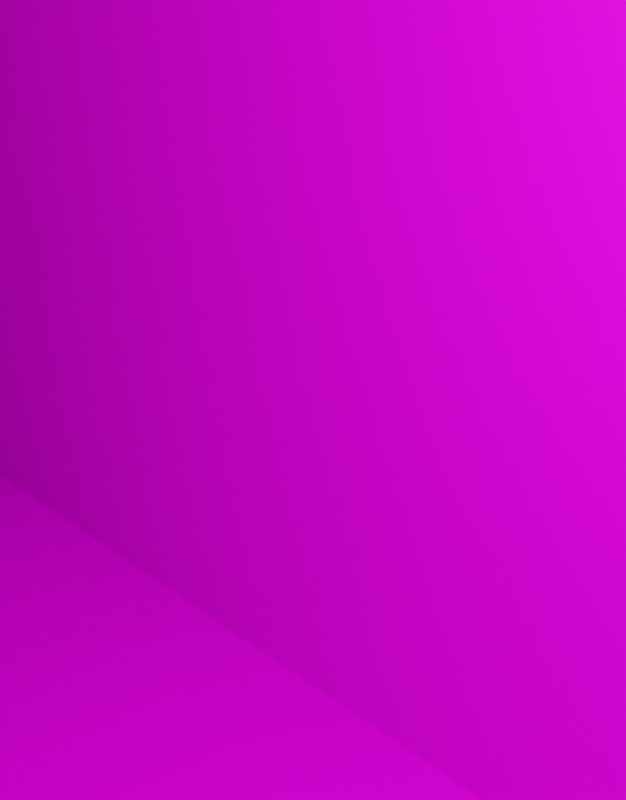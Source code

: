# Source: tunnels.blend  (saved by Blender 3.1.7; exported with 4.5.12 LTS)
import bpy
from mathutils import Matrix  # noqa: F401  (used for matrix-valued properties, if any)

bpy.ops.wm.read_factory_settings(use_empty=True)
scene = bpy.context.scene
scene.name = 'Scene'

# ---- collections
col_collection = bpy.data.collections.new('Collection'); scene.collection.children.link(col_collection)

# ---- images (referenced by path relative to the original .blend; pixels are not part of the script)
import os
ASSET_DIR = os.environ.get("B2B_ASSET_DIR", "")  # directory of the original .blend (textures are referenced by path, not embedded)
HERE = os.path.dirname(os.path.abspath(__file__))  # packed textures are extracted next to this script under _unpacked/

def load_image(name, relpath, width, height, colorspace="sRGB"):
    """Load a texture the original file referenced (path relative to the .blend, or extracted next to this script)."""
    p = next((c for c in (os.path.join(HERE, relpath), os.path.join(ASSET_DIR, relpath)) if relpath and os.path.exists(c)), "")
    if p:
        img = bpy.data.images.load(p, check_existing=True)
        img.name = name
    else:  # same state as the original file: an image datablock whose file is absent (Cycles renders it pink)
        img = bpy.data.images.new(name, width, height)
        img.source = "FILE"
        img.filepath = "//" + (relpath or name)
    img.colorspace_settings.name = colorspace
    return img
img_wall__2__png = load_image('wall (2).png', 'textures, assets/wall (2).png', 1024, 1024, 'sRGB')
img_stone_11_256x256_png = load_image('Stone_11-256x256.png', 'textures, assets/SBS - Tiny Texture Pack 2 - 256x256/256x256/Stone/Stone_11-256x256.png', 1024, 1024, 'sRGB')
img_dirt_10_256x256_png = load_image('Dirt_10-256x256.png', 'textures, assets/SBS - Tiny Texture Pack 2 - 256x256/256x256/Dirt/Dirt_10-256x256.png', 1024, 1024, 'sRGB')

# ---- materials (node trees are filled in below, after node groups)
mat_wall = bpy.data.materials.new('wall')
mat_wall.use_transparent_shadow = False
mat_material = bpy.data.materials.new('Material')
mat_material.alpha_threshold = 0.0
mat_material.use_transparent_shadow = False
mat_material.line_color = (0.0, 0.0, 0.0, 1.0)
mat_material_001 = bpy.data.materials.new('Material.001')
mat_material_001.use_transparent_shadow = False

# ---- material node trees
mat_wall.use_nodes = True; mat_wall.node_tree.nodes.clear()
_N = mat_wall.node_tree.nodes; _L = mat_wall.node_tree.links
n0 = _N.new('ShaderNodeBsdfPrincipled'); n0.name = 'Principled BSDF'; n0.location = (10, 300)
n0.distribution = 'GGX'
n0.subsurface_method = 'RANDOM_WALK_SKIN'
n0.inputs[3].default_value = 1.45
n0.inputs[27].default_value = (0.0, 0.0, 0.0, 1.0)
n0.inputs[28].default_value = 1.0
n1 = _N.new('ShaderNodeOutputMaterial'); n1.name = 'Material Output'; n1.location = (300, 300)
n2 = _N.new('ShaderNodeTexImage'); n2.name = 'Image Texture'; n2.location = (-280, 270)
n2.image = img_wall__2__png
_L.new(n0.outputs[0], n1.inputs[0])
_L.new(n2.outputs[0], n0.inputs[0])
n1.is_active_output = True
mat_material.use_nodes = True; mat_material.node_tree.nodes.clear()
_N = mat_material.node_tree.nodes; _L = mat_material.node_tree.links
n0 = _N.new('ShaderNodeOutputMaterial'); n0.name = 'Material Output'; n0.location = (300, 300)
n1 = _N.new('ShaderNodeBsdfPrincipled'); n1.name = 'Principled BSDF'; n1.location = (10, 300)
n1.distribution = 'GGX'
n1.subsurface_method = 'RANDOM_WALK_SKIN'
n1.inputs[2].default_value = 0.4
n1.inputs[3].default_value = 1.45
n1.inputs[27].default_value = (0.0, 0.0, 0.0, 1.0)
n1.inputs[28].default_value = 1.0
n2 = _N.new('ShaderNodeTexImage'); n2.name = 'Image Texture'; n2.location = (-280, 270)
n2.image = img_stone_11_256x256_png
_L.new(n1.outputs[0], n0.inputs[0])
_L.new(n2.outputs[0], n1.inputs[0])
n0.is_active_output = True
mat_material_001.use_nodes = True; mat_material_001.node_tree.nodes.clear()
_N = mat_material_001.node_tree.nodes; _L = mat_material_001.node_tree.links
n0 = _N.new('ShaderNodeBsdfPrincipled'); n0.name = 'Principled BSDF'; n0.location = (10, 300)
n0.distribution = 'GGX'
n0.subsurface_method = 'RANDOM_WALK_SKIN'
n0.inputs[3].default_value = 1.45
n0.inputs[27].default_value = (0.0, 0.0, 0.0, 1.0)
n0.inputs[28].default_value = 1.0
n1 = _N.new('ShaderNodeOutputMaterial'); n1.name = 'Material Output'; n1.location = (300, 300)
n2 = _N.new('ShaderNodeTexImage'); n2.name = 'Image Texture'; n2.location = (-280, 270)
n2.image = img_dirt_10_256x256_png
_L.new(n0.outputs[0], n1.inputs[0])
_L.new(n2.outputs[0], n0.inputs[0])
n1.is_active_output = True

# ---- world
world_world = bpy.data.worlds.new('World'); scene.world = world_world
world_world.use_nodes = True; world_world.node_tree.nodes.clear()
_N = world_world.node_tree.nodes; _L = world_world.node_tree.links
n0 = _N.new('ShaderNodeOutputWorld'); n0.name = 'World Output'; n0.location = (300, 300)
n1 = _N.new('ShaderNodeBackground'); n1.name = 'Background'; n1.location = (10, 300)
n1.inputs[0].default_value = (0.05088, 0.05088, 0.05088, 1.0)
_L.new(n1.outputs[0], n0.inputs[0])
n0.is_active_output = True
world_world.color = (0.05088, 0.05088, 0.05088)
world_world.use_sun_shadow = False
world_world.sun_shadow_jitter_overblur = 0.0

# ---- cameras
cam_camera = bpy.data.cameras.new('Camera')
cam_camera.clip_end = 100.0
cam_camera.ortho_scale = 7.314

# ---- lights
light_light = bpy.data.lights.new('Light', 'POINT')
light_light.transmission_factor = 0.0
light_light.energy = 1000.0
light_light.shadow_soft_size = 0.1
light_light.shadow_maximum_resolution = 0.006
light_light.use_absolute_resolution = True

# ---- meshes
me_cube_002 = bpy.data.meshes.new('Cube.002')
me_cube_002.from_pydata([(-1.0, -1.0, -1.0), (-1.0, -1.0, 1.0), (-1.0, 1.0, 1.0), (1.0, -1.0, -1.0), (1.0, -1.0, 1.0), (1.0, 1.0, -1.0), (1.0, 1.0, 1.0), (-1.0, -1.0, -0.8612), (-1.0, -1.0, 1.139), (-1.0, 1.0, 1.139), (1.0, 1.0, 1.139), (1.0, 1.0, -0.8612), (1.0, -1.0, -0.8612), (1.0, -1.0, 1.139), (-1.0, -1.0, -1.0), (-1.0, -1.0, 1.0), (-1.0, 1.0, 1.0), (1.0, 1.0, 1.0), (1.0, 1.0, -1.0), (1.0, -1.0, -1.0), (1.0, -1.0, 1.0), (-1.0, -1.0, -0.8612), (-1.0, -1.0, 1.139), (-1.0, 1.0, 1.139), (1.0, 1.0, 1.139), (1.0, 1.0, -0.8612), (1.0, -1.0, -0.8612), (1.0, -1.0, 1.139), (-1.0, -1.049, -0.8612), (-1.0, -1.049, 1.139), (1.0, -1.049, 1.139), (1.0, -1.049, -0.8612), (1.067, 1.0, 1.0), (1.067, 1.0, -1.0), (1.067, -1.0, -1.0), (1.067, -1.0, 1.0)], [], [(3, 4, 1, 0), (6, 2, 1, 4), (12, 7, 8, 13), (10, 13, 8, 9), (3, 12, 11, 5), (6, 10, 9, 2), (1, 8, 7, 0), (0, 7, 12, 3), (5, 11, 10, 6), (2, 9, 8, 1), (19, 20, 35, 34), (19, 14, 15, 20), (17, 20, 15, 16), (27, 22, 29, 30), (24, 23, 22, 27), (19, 18, 25, 26), (17, 16, 23, 24), (15, 14, 21, 22), (14, 19, 26, 21), (18, 17, 24, 25), (16, 15, 22, 23), (31, 30, 29, 28), (26, 27, 30, 31), (22, 21, 28, 29), (21, 26, 31, 28), (18, 19, 34, 33), (20, 17, 32, 35), (17, 18, 33, 32)])
_uv = me_cube_002.uv_layers.new(name='UVMap')
_uv.uv.foreach_set('vector', [0.375, 0.75, 0.625, 0.75, 0.625, 1.0, 0.375, 1.0, 0.625, 0.5, 0.875, 0.5, 0.875, 0.75, 0.625, 0.75, 0.375, 0.75, 0.375, 1.0, 0.625, 1.0, 0.625, 0.75, 0.625, 0.5, 0.625, 0.75, 0.875, 0.75, 0.875, 0.5, 0.375, 0.75, 0.375, 0.75, 0.375, 0.5, 0.375, 0.5, 0.625, 0.5, 0.625, 0.5, 0.875, 0.5, 0.875, 0.5, 0.625, 1.0, 0.625, 1.0, 0.375, 1.0, 0.375, 1.0, 0.375, 1.0, 0.375, 1.0, 0.375, 0.75, 0.375, 0.75, 0.375, 0.5, 0.375, 0.5, 0.625, 0.5, 0.625, 0.5, 0.875, 0.5, 0.875, 0.5, 0.875, 0.75, 0.875, 0.75, 0.375, 0.75, 0.625, 0.75, 0.625, 0.75, 0.375, 0.75, 9.998e-05, 0.0001003, 0.9999, 9.998e-05, 0.9999, 0.9999, 0.0001001, 0.9999, 0.625, 0.5, 0.625, 0.75, 0.875, 0.75, 0.875, 0.5, 0.625, 0.75, 0.875, 0.75, 0.875, 0.75, 0.625, 0.75, 0.0001001, 0.0001001, 0.9999, 9.998e-05, 0.9999, 0.9999, 9.998e-05, 0.9999, 0.375, 0.75, 0.375, 0.5, 0.375, 0.5, 0.375, 0.75, 0.625, 0.5, 0.875, 0.5, 0.875, 0.5, 0.625, 0.5, 0.625, 1.0, 0.375, 1.0, 0.375, 1.0, 0.625, 1.0, 0.375, 1.0, 0.375, 0.75, 0.375, 0.75, 0.375, 1.0, 0.375, 0.5, 0.625, 0.5, 0.625, 0.5, 0.375, 0.5, 0.875, 0.5, 0.875, 0.75, 0.875, 0.75, 0.875, 0.5, 9.998e-05, 0.9999, 0.0001001, 9.998e-05, 0.9999, 0.0001001, 0.9999, 0.9999, 0.375, 0.75, 0.625, 0.75, 0.625, 0.75, 0.375, 0.75, 0.625, 1.0, 0.375, 1.0, 0.375, 1.0, 0.625, 1.0, 0.375, 1.0, 0.375, 0.75, 0.375, 0.75, 0.375, 1.0, 0.375, 0.5, 0.375, 0.75, 0.375, 0.75, 0.375, 0.5, 0.625, 0.75, 0.625, 0.5, 0.625, 0.5, 0.625, 0.75, 0.625, 0.5, 0.375, 0.5, 0.375, 0.5, 0.625, 0.5])
me_cube_002.materials.append(mat_wall)
me_cube_002.use_remesh_fix_poles = True
me_cube_002.use_remesh_preserve_attributes = False
me_cube_002.update()
me_cube_003 = bpy.data.meshes.new('Cube.003')
me_cube_003.from_pydata([(-1.0, -1.0, -1.0), (-1.0, -1.0, 1.0), (-1.0, 1.0, -1.0), (-1.0, 1.0, 1.0), (1.0, -1.0, -1.0), (1.0, -1.0, 1.0), (1.0, 1.0, -1.0), (1.0, 1.0, 1.0), (-1.0, 0.0, 1.0), (0.0, 1.0, 1.0), (1.0, 0.0, 1.0), (0.0, -1.0, 1.0), (0.0, 0.0, 1.0), (-1.0, 0.0, -1.0), (-1.0, -1.0, 0.0), (-1.0, 0.5, 1.0), (-1.0, 1.0, 0.0), (0.0, 1.0, -1.0), (0.5, 1.0, 1.0), (1.0, 1.0, 0.0), (1.0, 0.0, -1.0), (1.0, -0.5, 1.0), (1.0, -1.0, 0.0), (0.0, -1.0, -1.0), (-0.5, -1.0, 1.0), (-1.0, -0.5, 1.0), (-0.5, 1.0, 1.0), (1.0, 0.5, 1.0), (0.5, -1.0, 1.0), (0.0, -0.5, 1.0), (0.0, 0.5, 1.0), (0.5, 0.0, 1.0), (-0.5, 0.0, 1.0), (-0.5, 0.5, 1.0), (0.5, 0.5, 1.0), (0.5, -0.5, 1.0), (-0.5, -0.5, 1.0), (0.0, 0.0, -1.0), (1.0, -0.5, 1.0), (1.0, -1.0, 1.0), (-0.5, -1.0, 1.0), (-1.0, -1.0, 1.0), (0.5, -1.0, 1.0), (0.0, -1.0, 1.0), (0.0, -0.5, 1.0), (-1.0, -0.5, 1.0), (0.5, -0.5, 1.0), (-0.5, -0.5, 1.0), (-1.0, -0.5, -1.0), (-1.0, -1.0, 0.5), (-1.0, 0.75, 1.0), (-1.0, 1.0, -0.5), (-1.0, -0.25, 1.0), (-1.0, 0.5, -1.0), (-1.0, -1.0, -0.5), (-1.0, 0.25, 1.0), (-1.0, 1.0, 0.5), (-1.0, -0.75, 1.0), (-0.75, -1.0, 1.0), (0.0, -0.75, 1.0), (-0.25, -1.0, 1.0), (-1.0, -0.75, 1.0), (-0.5, -0.75, 1.0), (-0.25, -0.5, 1.0), (-0.75, -0.5, 1.0), (-0.25, -0.75, 1.0), (-0.75, -0.75, 1.0)], [], [(0, 54, 14, 49, 1, 57, 25, 52, 8, 55, 15, 50, 3, 56, 16, 51, 2, 53, 13, 48), (2, 51, 16, 56, 3, 26, 9, 18, 7, 19, 6, 17), (6, 19, 7, 27, 10, 21, 5, 22, 4, 20), (4, 22, 5, 28, 11, 24, 1, 49, 14, 54, 0, 23), (37, 20, 4, 23), (24, 11, 43, 60, 40), (35, 29, 44, 46), (34, 30, 12, 31), (33, 15, 55, 8, 32), (30, 33, 32, 12), (9, 26, 33, 30), (26, 3, 50, 15, 33), (27, 34, 31, 10), (7, 18, 34, 27), (18, 9, 30, 34), (29, 36, 47, 63, 44), (10, 31, 35, 21), (31, 12, 29, 35), (21, 35, 46, 38), (12, 32, 36, 29), (32, 8, 52, 25, 36), (13, 37, 23, 0, 48), (2, 17, 37, 13, 53), (17, 6, 20, 37), (66, 61, 41, 58), (46, 44, 59, 43, 42), (38, 46, 42, 39), (65, 62, 40, 60), (36, 25, 45, 64, 47), (1, 24, 40, 58, 41), (28, 5, 39, 42), (5, 21, 38, 39), (11, 28, 42, 43), (25, 57, 1, 41, 61, 45), (59, 65, 60, 43), (44, 63, 65, 59), (63, 47, 62, 65), (62, 66, 58, 40), (47, 64, 66, 62), (64, 45, 61, 66)])
me_cube_003.polygons.foreach_set('material_index', [0, 0, 0, 0, 0, 0, 0, 0, 1, 1, 1, 1, 0, 0, 0, 0, 0, 0, 0, 1, 1, 0, 0, 0, 0, 0, 0, 0, 0, 0, 0, 0, 0, 0, 0, 1, 1, 0, 1, 1])
_uv = me_cube_003.uv_layers.new(name='UVMap')
_uv.uv.foreach_set('vector', [0.375, 0.0, 0.4375, 0.0, 0.5, 0.0, 0.5625, 0.0, 0.625, 0.0, 0.625, 0.03125, 0.625, 0.0625, 0.625, 0.09375, 0.625, 0.125, 0.625, 0.1562, 0.625, 0.1875, 0.625, 0.2188, 0.625, 0.25, 0.5625, 0.25, 0.5, 0.25, 0.4375, 0.25, 0.375, 0.25, 0.375, 0.1875, 0.375, 0.125, 0.375, 0.0625, 0.375, 0.25, 0.4375, 0.25, 0.5, 0.25, 0.5625, 0.25, 0.625, 0.25, 0.625, 0.3125, 0.625, 0.375, 0.625, 0.4375, 0.625, 0.5, 0.5, 0.5, 0.375, 0.5, 0.375, 0.375, 0.375, 0.5, 0.5, 0.5, 0.625, 0.5, 0.625, 0.5625, 0.625, 0.625, 0.625, 0.6875, 0.625, 0.75, 0.5, 0.75, 0.375, 0.75, 0.375, 0.625, 0.375, 0.75, 0.5, 0.75, 0.625, 0.75, 0.625, 0.8125, 0.625, 0.875, 0.625, 0.9375, 0.625, 1.0, 0.5625, 1.0, 0.5, 1.0, 0.4375, 1.0, 0.375, 1.0, 0.375, 0.875, 0.25, 0.625, 0.375, 0.625, 0.375, 0.75, 0.25, 0.75, 0.625, 0.9375, 0.625, 0.875, 0.625, 0.875, 0.625, 0.9062, 0.625, 0.9375, 0.6875, 0.6875, 0.75, 0.6875, 0.75, 0.6875, 0.6875, 0.6875, 0.6875, 0.5625, 0.75, 0.5625, 0.75, 0.625, 0.6875, 0.625, 0.8125, 0.5625, 0.875, 0.5625, 0.875, 0.5938, 0.875, 0.625, 0.8125, 0.625, 0.75, 0.5625, 0.8125, 0.5625, 0.8125, 0.625, 0.75, 0.625, 0.75, 0.5, 0.8125, 0.5, 0.8125, 0.5625, 0.75, 0.5625, 0.8125, 0.5, 0.875, 0.5, 0.875, 0.5312, 0.875, 0.5625, 0.8125, 0.5625, 0.625, 0.5625, 0.6875, 0.5625, 0.6875, 0.625, 0.625, 0.625, 0.625, 0.5, 0.6875, 0.5, 0.6875, 0.5625, 0.625, 0.5625, 0.6875, 0.5, 0.75, 0.5, 0.75, 0.5625, 0.6875, 0.5625, 0.75, 0.6875, 0.8125, 0.6875, 0.8125, 0.6875, 0.7812, 0.6875, 0.75, 0.6875, 0.625, 0.625, 0.6875, 0.625, 0.6875, 0.6875, 0.625, 0.6875, 0.6875, 0.625, 0.75, 0.625, 0.75, 0.6875, 0.6875, 0.6875, 0.625, 0.6875, 0.6875, 0.6875, 0.6875, 0.6875, 0.625, 0.6875, 0.75, 0.625, 0.8125, 0.625, 0.8125, 0.6875, 0.75, 0.6875, 0.8125, 0.625, 0.875, 0.625, 0.875, 0.6562, 0.875, 0.6875, 0.8125, 0.6875, 0.125, 0.625, 0.25, 0.625, 0.25, 0.75, 0.125, 0.75, 0.125, 0.6875, 0.125, 0.5, 0.25, 0.5, 0.25, 0.625, 0.125, 0.625, 0.125, 0.5625, 0.25, 0.5, 0.375, 0.5, 0.375, 0.625, 0.25, 0.625, 0.8438, 0.7188, 0.875, 0.7188, 0.875, 0.75, 0.8438, 0.75, 0.6875, 0.6875, 0.75, 0.6875, 0.75, 0.7188, 0.75, 0.75, 0.6875, 0.75, 0.625, 0.6875, 0.6875, 0.6875, 0.6875, 0.75, 0.625, 0.75, 0.7812, 0.7188, 0.8125, 0.7188, 0.8125, 0.75, 0.7812, 0.75, 0.8125, 0.6875, 0.875, 0.6875, 0.875, 0.6875, 0.8438, 0.6875, 0.8125, 0.6875, 0.625, 1.0, 0.625, 0.9375, 0.625, 0.9375, 0.625, 0.9688, 0.625, 1.0, 0.625, 0.8125, 0.625, 0.75, 0.625, 0.75, 0.625, 0.8125, 0.625, 0.75, 0.625, 0.6875, 0.625, 0.6875, 0.625, 0.75, 0.625, 0.875, 0.625, 0.8125, 0.625, 0.8125, 0.625, 0.875, 0.625, 0.0625, 0.625, 0.03125, 0.625, 0.0, 0.625, 0.0, 0.625, 0.03125, 0.625, 0.0625, 0.75, 0.7188, 0.7812, 0.7188, 0.7812, 0.75, 0.75, 0.75, 0.75, 0.6875, 0.7812, 0.6875, 0.7812, 0.7188, 0.75, 0.7188, 0.7812, 0.6875, 0.8125, 0.6875, 0.8125, 0.7188, 0.7812, 0.7188, 0.8125, 0.7188, 0.8438, 0.7188, 0.8438, 0.75, 0.8125, 0.75, 0.8125, 0.6875, 0.8438, 0.6875, 0.8438, 0.7188, 0.8125, 0.7188, 0.8438, 0.6875, 0.875, 0.6875, 0.875, 0.7188, 0.8438, 0.7188])
me_cube_003.materials.append(mat_material)
me_cube_003.materials.append(mat_material_001)
me_cube_003.use_remesh_fix_poles = True
me_cube_003.use_remesh_preserve_attributes = False
me_cube_003.update()
me_cube_004 = bpy.data.meshes.new('Cube.004')
me_cube_004.from_pydata([(-1.0, -1.0, -1.0), (-1.0, -1.0, 1.0), (-1.0, 1.0, -1.0), (-1.0, 1.0, 1.0), (1.0, -1.0, -1.0), (1.0, -1.0, 1.0), (1.0, 1.0, -1.0), (1.0, 1.0, 1.0), (-1.0, -1.0, -1.0), (-1.0, -1.0, 1.0), (-1.0, 1.0, 1.0), (-1.0, 1.0, -1.0), (1.0, 1.0, -1.0), (1.0, 1.0, 1.0), (1.0, -1.0, 1.0), (1.0, -1.0, -1.0), (-1.0, -1.0, -1.0), (-1.0, -1.0, 1.0), (-1.0, 1.0, 1.0), (-1.0, 1.0, -1.0), (1.0, 1.0, -1.0), (1.0, 1.0, 1.0), (1.0, -1.0, 1.0), (1.0, -1.0, -1.0), (-1.0, 1.0, 1.0), (-1.0, 1.0, -1.0), (1.0, 1.0, -1.0), (1.0, 1.0, 1.0), (-1.0, 1.0, 1.0), (-1.0, 1.0, -1.0), (1.0, 1.0, -1.0), (1.0, 1.0, 1.0), (-1.0, -1.0, 0.0), (1.0, -1.0, 0.0), (0.0, -1.0, -1.0), (0.0, -1.0, 1.0), (0.0, -1.0, 0.0), (-1.0, -1.0, 0.5), (1.0, -1.0, -0.5), (0.5, -1.0, -1.0), (-0.5, -1.0, 1.0), (-1.0, -1.0, -0.5), (1.0, -1.0, 0.5), (-0.5, -1.0, -1.0), (0.5, -1.0, 1.0), (0.0, -1.0, 0.5), (0.0, -1.0, -0.5), (0.5, -1.0, 0.0), (-0.5, -1.0, 0.0), (-0.5, -1.0, -0.5), (0.5, -1.0, -0.5), (0.5, -1.0, 0.5), (-0.5, -1.0, 0.5)], [], [(3, 2, 25, 24), (52, 37, 1, 40), (7, 5, 44, 35, 40, 1, 3), (13, 12, 20, 21), (15, 14, 22, 23), (9, 8, 16, 17), (0, 43, 34, 39, 4, 15, 8), (5, 7, 13, 14), (2, 3, 10, 11), (1, 37, 32, 41, 0, 8, 9), (4, 38, 33, 42, 5, 14, 15), (7, 6, 12, 13), (6, 2, 11, 12), (3, 1, 9, 10), (12, 11, 19, 20), (10, 9, 17, 18), (8, 15, 23, 16), (14, 13, 21, 22), (11, 10, 18, 19), (27, 24, 28, 31), (6, 7, 27, 26), (2, 6, 26, 25), (7, 3, 24, 27), (29, 30, 31, 28), (24, 25, 29, 28), (26, 27, 31, 30), (25, 26, 30, 29), (51, 45, 35, 44), (50, 46, 36, 47), (49, 41, 32, 48), (43, 0, 41, 49), (38, 50, 47, 33), (4, 39, 50, 38), (39, 34, 46, 50), (42, 51, 44, 5), (33, 47, 51, 42), (47, 36, 45, 51), (45, 52, 40, 35), (48, 32, 37, 52)])
_uv = me_cube_004.uv_layers.new(name='UVMap')
_uv.uv.foreach_set('vector', [0.625, 0.25, 0.375, 0.25, 0.375, 0.25, 0.625, 0.25, 0.5625, 0.9375, 0.5625, 1.0, 0.625, 1.0, 0.625, 0.9375, 9.998e-05, 9.998e-05, 0.9999, 0.0001002, 0.9999, 0.25, 0.9999, 0.5, 0.9999, 0.7499, 0.9999, 0.9999, 9.998e-05, 0.9999, 0.625, 0.5, 0.375, 0.5, 0.375, 0.5, 0.625, 0.5, 0.375, 0.75, 0.625, 0.75, 0.625, 0.75, 0.375, 0.75, 0.625, 1.0, 0.375, 1.0, 0.375, 1.0, 0.625, 1.0, 0.375, 1.0, 0.375, 0.9375, 0.375, 0.875, 0.375, 0.8125, 0.375, 0.75, 0.375, 0.75, 0.375, 1.0, 0.625, 0.75, 0.625, 0.5, 0.625, 0.5, 0.625, 0.75, 0.375, 0.25, 0.625, 0.25, 0.625, 0.25, 0.375, 0.25, 0.625, 1.0, 0.5625, 1.0, 0.5, 1.0, 0.4375, 1.0, 0.375, 1.0, 0.375, 1.0, 0.625, 1.0, 0.375, 0.75, 0.4375, 0.75, 0.5, 0.75, 0.5625, 0.75, 0.625, 0.75, 0.625, 0.75, 0.375, 0.75, 0.625, 0.5, 0.375, 0.5, 0.375, 0.5, 0.625, 0.5, 0.375, 0.5, 0.375, 0.25, 0.375, 0.25, 0.375, 0.5, 0.875, 0.5, 0.875, 0.75, 0.875, 0.75, 0.875, 0.5, 0.375, 0.5, 0.375, 0.25, 0.375, 0.25, 0.375, 0.5, 0.875, 0.5, 0.875, 0.75, 0.875, 0.75, 0.875, 0.5, 0.375, 1.0, 0.375, 0.75, 0.375, 0.75, 0.375, 1.0, 0.625, 0.75, 0.625, 0.5, 0.625, 0.5, 0.625, 0.75, 0.375, 0.25, 0.625, 0.25, 0.625, 0.25, 0.375, 0.25, 0.625, 0.5, 0.875, 0.5, 0.875, 0.5, 0.625, 0.5, 0.375, 0.5, 0.625, 0.5, 0.625, 0.5, 0.375, 0.5, 0.375, 0.25, 0.375, 0.5, 0.375, 0.5, 0.375, 0.25, 0.625, 0.5, 0.875, 0.5, 0.875, 0.5, 0.625, 0.5, 0.9999, 0.0001001, 0.9999, 0.9999, 9.998e-05, 0.9999, 0.0001, 9.998e-05, 0.625, 0.25, 0.375, 0.25, 0.375, 0.25, 0.625, 0.25, 0.375, 0.5, 0.625, 0.5, 0.625, 0.5, 0.375, 0.5, 0.375, 0.25, 0.375, 0.5, 0.375, 0.5, 0.375, 0.25, 0.5625, 0.8125, 0.5625, 0.875, 0.625, 0.875, 0.625, 0.8125, 0.4375, 0.8125, 0.4375, 0.875, 0.5, 0.875, 0.5, 0.8125, 0.4375, 0.9375, 0.4375, 1.0, 0.5, 1.0, 0.5, 0.9375, 0.375, 0.9375, 0.375, 1.0, 0.4375, 1.0, 0.4375, 0.9375, 0.4375, 0.75, 0.4375, 0.8125, 0.5, 0.8125, 0.5, 0.75, 0.375, 0.75, 0.375, 0.8125, 0.4375, 0.8125, 0.4375, 0.75, 0.375, 0.8125, 0.375, 0.875, 0.4375, 0.875, 0.4375, 0.8125, 0.5625, 0.75, 0.5625, 0.8125, 0.625, 0.8125, 0.625, 0.75, 0.5, 0.75, 0.5, 0.8125, 0.5625, 0.8125, 0.5625, 0.75, 0.5, 0.8125, 0.5, 0.875, 0.5625, 0.875, 0.5625, 0.8125, 0.5625, 0.875, 0.5625, 0.9375, 0.625, 0.9375, 0.625, 0.875, 0.5, 0.9375, 0.5, 1.0, 0.5625, 1.0, 0.5625, 0.9375])
me_cube_004.materials.append(mat_wall)
me_cube_004.use_remesh_fix_poles = True
me_cube_004.use_remesh_preserve_attributes = False
me_cube_004.update()
me_cube_008 = bpy.data.meshes.new('Cube.008')
me_cube_008.from_pydata([(-1.0, -1.0, -1.0), (-1.0, -1.0, 1.0), (-1.0, 1.0, -1.0), (-1.0, 1.0, 1.0), (1.0, -1.0, -1.0), (1.0, -1.0, 1.0), (1.0, 1.0, -1.0), (1.0, 1.0, 1.0), (-1.0, -1.0, 0.0), (1.0, -1.0, 0.0), (0.0, -1.0, -1.0), (0.0, -1.0, 1.0), (0.0, -1.0, 0.0), (-1.0, -1.0, 0.5), (1.0, -1.0, -0.5), (0.5, -1.0, -1.0), (-0.5, -1.0, 1.0), (-1.0, -1.0, -0.5), (1.0, -1.0, 0.5), (-0.5, -1.0, -1.0), (0.5, -1.0, 1.0), (-0.5, -1.0, 0.0), (0.5, -1.0, 0.0), (0.0, -1.0, -0.5), (0.0, -1.0, 0.5), (0.5, -1.0, 0.5), (0.5, -1.0, -0.5), (-0.5, -1.0, -0.5), (-0.5, -1.0, 0.5), (-1.0, 0.0, -1.0), (-1.0, -1.0, 0.75), (-1.0, 0.0, 1.0), (-1.0, 1.0, 0.0), (0.0, 1.0, -1.0), (0.0, 1.0, 1.0), (1.0, 0.0, -1.0), (1.0, 0.0, 1.0), (1.0, -1.0, -0.75), (0.75, -1.0, -1.0), (-0.75, -1.0, 1.0), (-1.0, -1.0, -0.25), (1.0, -1.0, 0.25), (-0.25, -1.0, -1.0), (0.25, -1.0, 1.0), (-0.75, -1.0, 0.0), (0.0, -1.0, -0.75), (0.0, -1.0, 0.25), (-1.0, -1.0, 0.25), (1.0, -1.0, -0.25), (0.25, -1.0, -1.0), (-0.25, -1.0, 1.0), (-1.0, -1.0, -0.75), (1.0, -1.0, 0.75), (-0.75, -1.0, -1.0), (0.75, -1.0, 1.0), (-0.25, -1.0, 0.0), (0.75, -1.0, 0.0), (0.0, -1.0, -0.25), (0.0, -1.0, 0.75), (0.25, -1.0, 0.5), (0.75, -1.0, 0.5), (0.5, -1.0, 0.25), (0.5, -1.0, 0.75), (0.75, -1.0, -0.5), (0.5, -1.0, -0.75), (0.5, -1.0, -0.25), (-0.75, -1.0, -0.5), (-0.25, -1.0, -0.5), (-0.5, -1.0, -0.75), (-0.5, -1.0, -0.25), (-0.75, -1.0, 0.5), (-0.25, -1.0, 0.5), (-0.5, -1.0, 0.25), (-0.5, -1.0, 0.75), (-0.25, -1.0, 0.75), (-0.25, -1.0, 0.25), (-0.75, -1.0, 0.25), (-0.25, -1.0, -0.25), (-0.25, -1.0, -0.75), (-0.75, -1.0, -0.75), (0.75, -1.0, -0.25), (0.75, -1.0, -0.75), (0.75, -1.0, 0.75), (0.75, -1.0, 0.25), (0.25, -1.0, 0.75), (-0.75, -1.0, -0.25), (-0.75, -1.0, 0.75)], [], [(0, 51, 17, 40, 8, 47, 13, 30, 1, 31, 3, 32, 2, 29), (86, 39, 1, 30), (2, 33, 6, 35, 4, 38, 15, 49, 10, 42, 19, 53, 0, 29), (7, 34, 3, 31, 1, 39, 16, 50, 11, 43, 20, 54, 5, 36), (85, 44, 8, 40), (84, 43, 11, 58), (83, 60, 25, 61), (82, 54, 20, 62), (81, 63, 26, 64), (80, 56, 22, 65), (79, 66, 17, 51), (78, 67, 27, 68), (77, 55, 21, 69), (76, 70, 13, 47), (75, 71, 28, 72), (74, 50, 16, 73), (71, 74, 73, 28), (24, 58, 74, 71), (58, 11, 50, 74), (55, 75, 72, 21), (12, 46, 75, 55), (46, 24, 71, 75), (44, 76, 47, 8), (21, 72, 76, 44), (72, 28, 70, 76), (67, 77, 69, 27), (23, 57, 77, 67), (57, 12, 55, 77), (42, 78, 68, 19), (10, 45, 78, 42), (45, 23, 67, 78), (53, 79, 51, 0), (19, 68, 79, 53), (68, 27, 66, 79), (63, 80, 65, 26), (14, 48, 80, 63), (48, 9, 56, 80), (38, 81, 64, 15), (4, 37, 81, 38), (37, 14, 63, 81), (60, 82, 62, 25), (18, 52, 82, 60), (52, 5, 54, 82), (56, 83, 61, 22), (9, 41, 83, 56), (41, 18, 60, 83), (59, 84, 58, 24), (25, 62, 84, 59), (62, 20, 43, 84), (66, 85, 40, 17), (27, 69, 85, 66), (69, 21, 44, 85), (70, 86, 30, 13), (28, 73, 86, 70), (73, 16, 39, 86)])
me_cube_008.polygons.foreach_set('material_index', [1, 1, 0, 1, 1, 1, 1, 1, 1, 1, 1, 1, 1, 1, 1, 1, 1, 1, 1, 1, 1, 1, 1, 1, 1, 1, 1, 1, 1, 1, 1, 1, 1, 1, 1, 1, 1, 1, 1, 1, 1, 1, 1, 1, 1, 1, 1, 1, 1, 1, 1, 1, 1, 1, 1])
_uv = me_cube_008.uv_layers.new(name='UVMap')
_uv.uv.foreach_set('vector', [0.0001002, 9.998e-05, 0.1251, 0.0001, 0.25, 0.0001001, 0.375, 0.0001, 0.5, 0.0001, 0.625, 0.0001001, 0.75, 0.0001, 0.8749, 0.0001, 0.9999, 0.0001, 0.9999, 0.5, 0.9999, 0.9999, 0.5, 0.9999, 0.0001001, 0.9999, 9.998e-05, 0.5, 0.4006, 0.4049, 0.4188, 0.3915, 0.4272, 0.4072, 0.4165, 0.4204, 0.4817, 0.7878, 0.3067, 0.9052, 0.1029, 0.9999, 0.008187, 0.7961, 8.564e-05, 0.5634, 0.05889, 0.5669, 0.1133, 0.5713, 0.1638, 0.5758, 0.2123, 0.5779, 0.2509, 0.5736, 0.2816, 0.5709, 0.3053, 0.5696, 0.3208, 0.5688, 0.3728, 0.6543, 0.9999, 0.0001001, 0.9999, 0.5, 0.9999, 0.9999, 0.5, 0.9999, 9.998e-05, 0.9999, 9.998e-05, 0.8749, 9.998e-05, 0.7499, 0.0001001, 0.625, 9.998e-05, 0.5, 9.998e-05, 0.375, 9.998e-05, 0.25, 0.0001001, 0.1251, 0.0001001, 9.998e-05, 0.5, 0.0001001, 0.3328, 0.5001, 0.3495, 0.474, 0.3775, 0.4926, 0.358, 0.5167, 0.3152, 0.2854, 0.3572, 0.2566, 0.3826, 0.2997, 0.3431, 0.3229, 0.1584, 0.2878, 0.1992, 0.2404, 0.2413, 0.2816, 0.2045, 0.3231, 0.2456, 0.1982, 0.2966, 0.1617, 0.3286, 0.2111, 0.2826, 0.2441, 0.06553, 0.5091, 0.07821, 0.4512, 0.1322, 0.4666, 0.1201, 0.5185, 0.0978, 0.3942, 0.1246, 0.3394, 0.1748, 0.3684, 0.1504, 0.4163, 0.3091, 0.5481, 0.3189, 0.525, 0.3416, 0.538, 0.3291, 0.5562, 0.2521, 0.5387, 0.2599, 0.504, 0.2918, 0.5142, 0.2836, 0.5429, 0.2733, 0.47, 0.291, 0.4373, 0.3214, 0.4562, 0.3049, 0.4851, 0.3661, 0.4479, 0.3831, 0.4242, 0.4047, 0.4398, 0.3918, 0.4641, 0.3125, 0.4067, 0.3372, 0.3792, 0.3611, 0.4039, 0.3403, 0.4287, 0.3653, 0.3559, 0.3971, 0.3387, 0.4088, 0.3686, 0.3839, 0.3834, 0.3372, 0.3792, 0.3653, 0.3559, 0.3839, 0.3834, 0.3611, 0.4039, 0.3099, 0.3504, 0.3431, 0.3229, 0.3653, 0.3559, 0.3372, 0.3792, 0.3431, 0.3229, 0.3826, 0.2997, 0.3971, 0.3387, 0.3653, 0.3559, 0.291, 0.4373, 0.3125, 0.4067, 0.3403, 0.4287, 0.3214, 0.4562, 0.2568, 0.4163, 0.2814, 0.3815, 0.3125, 0.4067, 0.291, 0.4373, 0.2814, 0.3815, 0.3099, 0.3504, 0.3372, 0.3792, 0.3125, 0.4067, 0.3495, 0.474, 0.3661, 0.4479, 0.3918, 0.4641, 0.3775, 0.4926, 0.3214, 0.4562, 0.3403, 0.4287, 0.3661, 0.4479, 0.3495, 0.474, 0.3403, 0.4287, 0.3611, 0.4039, 0.3831, 0.4242, 0.3661, 0.4479, 0.2599, 0.504, 0.2733, 0.47, 0.3049, 0.4851, 0.2918, 0.5142, 0.2228, 0.4933, 0.2372, 0.4539, 0.2733, 0.47, 0.2599, 0.504, 0.2372, 0.4539, 0.2568, 0.4163, 0.291, 0.4373, 0.2733, 0.47, 0.2509, 0.5736, 0.2521, 0.5387, 0.2836, 0.5429, 0.2816, 0.5709, 0.2123, 0.5779, 0.2141, 0.5344, 0.2521, 0.5387, 0.2509, 0.5736, 0.2141, 0.5344, 0.2228, 0.4933, 0.2599, 0.504, 0.2521, 0.5387, 0.3053, 0.5696, 0.3091, 0.5481, 0.3291, 0.5562, 0.3208, 0.5688, 0.2816, 0.5709, 0.2836, 0.5429, 0.3091, 0.5481, 0.3053, 0.5696, 0.2836, 0.5429, 0.2918, 0.5142, 0.3189, 0.525, 0.3091, 0.5481, 0.07821, 0.4512, 0.0978, 0.3942, 0.1504, 0.4163, 0.1322, 0.4666, 0.01728, 0.4348, 0.03801, 0.3701, 0.0978, 0.3942, 0.07821, 0.4512, 0.03801, 0.3701, 0.06739, 0.3074, 0.1246, 0.3394, 0.0978, 0.3942, 0.05889, 0.5669, 0.06553, 0.5091, 0.1201, 0.5185, 0.1133, 0.5713, 8.564e-05, 0.5634, 0.004953, 0.4998, 0.06553, 0.5091, 0.05889, 0.5669, 0.004953, 0.4998, 0.01728, 0.4348, 0.07821, 0.4512, 0.06553, 0.5091, 0.1992, 0.2404, 0.2456, 0.1982, 0.2826, 0.2441, 0.2413, 0.2816, 0.1515, 0.194, 0.2043, 0.1466, 0.2456, 0.1982, 0.1992, 0.2404, 0.2043, 0.1466, 0.2618, 0.1072, 0.2966, 0.1617, 0.2456, 0.1982, 0.1246, 0.3394, 0.1584, 0.2878, 0.2045, 0.3231, 0.1748, 0.3684, 0.06739, 0.3074, 0.1053, 0.2481, 0.1584, 0.2878, 0.1246, 0.3394, 0.1053, 0.2481, 0.1515, 0.194, 0.1992, 0.2404, 0.1584, 0.2878, 0.2781, 0.3179, 0.3152, 0.2854, 0.3431, 0.3229, 0.3099, 0.3504, 0.2413, 0.2816, 0.2826, 0.2441, 0.3152, 0.2854, 0.2781, 0.3179, 0.2826, 0.2441, 0.3286, 0.2111, 0.3572, 0.2566, 0.3152, 0.2854, 0.3189, 0.525, 0.3328, 0.5001, 0.358, 0.5167, 0.3416, 0.538, 0.2918, 0.5142, 0.3049, 0.4851, 0.3328, 0.5001, 0.3189, 0.525, 0.3049, 0.4851, 0.3214, 0.4562, 0.3495, 0.474, 0.3328, 0.5001, 0.3831, 0.4242, 0.4006, 0.4049, 0.4165, 0.4204, 0.4047, 0.4398, 0.3611, 0.4039, 0.3839, 0.3834, 0.4006, 0.4049, 0.3831, 0.4242, 0.3839, 0.3834, 0.4088, 0.3686, 0.4188, 0.3915, 0.4006, 0.4049])
me_cube_008.materials.append(mat_material_001)
me_cube_008.materials.append(mat_wall)
me_cube_008.use_remesh_fix_poles = True
me_cube_008.use_remesh_preserve_attributes = False
me_cube_008.update()
me_cube_009 = bpy.data.meshes.new('Cube.009')
me_cube_009.from_pydata([(-1.0, -1.0, -1.0), (-1.0, -1.0, 1.0), (-1.0, 1.0, -1.0), (-1.0, 1.0, 1.0), (1.0, -1.0, -1.0), (1.0, -1.0, 1.0), (1.0, 1.0, -1.0), (1.0, 1.0, 1.0), (-1.0, 0.0, 1.0), (0.0, 1.0, 1.0), (1.0, 0.0, 1.0), (0.0, -1.0, 1.0), (0.0, 0.0, 1.0), (-1.0, 0.0, -1.0), (-1.0, -1.0, 0.0), (-1.0, 0.5, 1.0), (-1.0, 1.0, 0.0), (0.0, 1.0, -1.0), (0.5, 1.0, 1.0), (1.0, 1.0, 0.0), (1.0, 0.0, -1.0), (1.0, -0.5, 1.0), (1.0, -1.0, 0.0), (0.0, -1.0, -1.0), (-0.5, -1.0, 1.0), (-1.0, -0.5, 1.0), (-0.5, 1.0, 1.0), (1.0, 0.5, 1.0), (0.5, -1.0, 1.0), (0.0, -0.5, 1.0), (0.0, 0.5, 1.0), (0.5, 0.0, 1.0), (-0.5, 0.0, 1.0), (-0.5, 0.5, 1.0), (0.5, 0.5, 1.0), (0.5, -0.5, 1.0), (-0.5, -0.5, 1.0), (0.0, 0.0, -1.0), (1.0, -0.5, 1.0), (1.0, -1.0, 1.0), (-0.5, -1.0, 1.0), (-1.0, -1.0, 1.0), (0.5, -1.0, 1.0), (0.0, -1.0, 1.0), (0.0, -0.5, 1.0), (-1.0, -0.5, 1.0), (0.5, -0.5, 1.0), (-0.5, -0.5, 1.0), (-1.0, -0.5, -1.0), (-1.0, -1.0, 0.5), (-1.0, 0.75, 1.0), (-1.0, 1.0, -0.5), (-1.0, -0.25, 1.0), (-1.0, 0.5, -1.0), (-1.0, -1.0, -0.5), (-1.0, 0.25, 1.0), (-1.0, 1.0, 0.5), (-1.0, -0.75, 1.0)], [], [(0, 54, 14, 49, 1, 57, 25, 52, 8, 55, 15, 50, 3, 56, 16, 51, 2, 53, 13, 48), (2, 51, 16, 56, 3, 26, 9, 18, 7, 19, 6, 17), (6, 19, 7, 27, 10, 21, 5, 22, 4, 20), (4, 22, 5, 28, 11, 24, 1, 49, 14, 54, 0, 23), (37, 20, 4, 23), (24, 11, 43, 40), (35, 29, 44, 46), (34, 30, 12, 31), (33, 15, 55, 8, 32), (30, 33, 32, 12), (9, 26, 33, 30), (26, 3, 50, 15, 33), (27, 34, 31, 10), (7, 18, 34, 27), (18, 9, 30, 34), (29, 36, 47, 44), (10, 31, 35, 21), (31, 12, 29, 35), (21, 35, 46, 38), (12, 32, 36, 29), (32, 8, 52, 25, 36), (13, 37, 23, 0, 48), (2, 17, 37, 13, 53), (17, 6, 20, 37), (47, 45, 41, 40), (46, 44, 43, 42), (38, 46, 42, 39), (44, 47, 40, 43), (36, 25, 45, 47), (1, 24, 40, 41), (28, 5, 39, 42), (5, 21, 38, 39), (11, 28, 42, 43), (25, 57, 1, 41, 45)])
me_cube_009.polygons.foreach_set('material_index', [0, 0, 0, 0, 0, 0, 0, 1, 1, 1, 1, 1, 1, 1, 1, 0, 0, 0, 0, 0, 0, 0, 1, 0, 0, 0, 0, 0, 0, 0, 0, 0, 0, 0])
_uv = me_cube_009.uv_layers.new(name='UVMap')
_uv.uv.foreach_set('vector', [0.375, 0.0, 0.4375, 0.0, 0.5, 0.0, 0.5625, 0.0, 0.625, 0.0, 0.625, 0.03125, 0.625, 0.0625, 0.625, 0.09375, 0.625, 0.125, 0.625, 0.1562, 0.625, 0.1875, 0.625, 0.2188, 0.625, 0.25, 0.5625, 0.25, 0.5, 0.25, 0.4375, 0.25, 0.375, 0.25, 0.375, 0.1875, 0.375, 0.125, 0.375, 0.0625, 0.375, 0.25, 0.4375, 0.25, 0.5, 0.25, 0.5625, 0.25, 0.625, 0.25, 0.625, 0.3125, 0.625, 0.375, 0.625, 0.4375, 0.625, 0.5, 0.5, 0.5, 0.375, 0.5, 0.375, 0.375, 0.375, 0.5, 0.5, 0.5, 0.625, 0.5, 0.625, 0.5625, 0.625, 0.625, 0.625, 0.6875, 0.625, 0.75, 0.5, 0.75, 0.375, 0.75, 0.375, 0.625, 0.375, 0.75, 0.5, 0.75, 0.625, 0.75, 0.625, 0.8125, 0.625, 0.875, 0.625, 0.9375, 0.625, 1.0, 0.5625, 1.0, 0.5, 1.0, 0.4375, 1.0, 0.375, 1.0, 0.375, 0.875, 0.25, 0.625, 0.375, 0.625, 0.375, 0.75, 0.25, 0.75, 0.625, 0.9375, 0.625, 0.875, 0.625, 0.875, 0.625, 0.9375, 0.6875, 0.6875, 0.75, 0.6875, 0.75, 0.6875, 0.6875, 0.6875, 0.6875, 0.5625, 0.75, 0.5625, 0.75, 0.625, 0.6875, 0.625, 0.8125, 0.5625, 0.875, 0.5625, 0.875, 0.5938, 0.875, 0.625, 0.8125, 0.625, 0.75, 0.5625, 0.8125, 0.5625, 0.8125, 0.625, 0.75, 0.625, 0.75, 0.5, 0.8125, 0.5, 0.8125, 0.5625, 0.75, 0.5625, 0.8125, 0.5, 0.875, 0.5, 0.875, 0.5312, 0.875, 0.5625, 0.8125, 0.5625, 0.625, 0.5625, 0.6875, 0.5625, 0.6875, 0.625, 0.625, 0.625, 0.625, 0.5, 0.6875, 0.5, 0.6875, 0.5625, 0.625, 0.5625, 0.6875, 0.5, 0.75, 0.5, 0.75, 0.5625, 0.6875, 0.5625, 0.75, 0.6875, 0.8125, 0.6875, 0.8125, 0.6875, 0.75, 0.6875, 0.625, 0.625, 0.6875, 0.625, 0.6875, 0.6875, 0.625, 0.6875, 0.6875, 0.625, 0.75, 0.625, 0.75, 0.6875, 0.6875, 0.6875, 0.625, 0.6875, 0.6875, 0.6875, 0.6875, 0.6875, 0.625, 0.6875, 0.75, 0.625, 0.8125, 0.625, 0.8125, 0.6875, 0.75, 0.6875, 0.8125, 0.625, 0.875, 0.625, 0.875, 0.6562, 0.875, 0.6875, 0.8125, 0.6875, 0.125, 0.625, 0.25, 0.625, 0.25, 0.75, 0.125, 0.75, 0.125, 0.6875, 0.125, 0.5, 0.25, 0.5, 0.25, 0.625, 0.125, 0.625, 0.125, 0.5625, 0.25, 0.5, 0.375, 0.5, 0.375, 0.625, 0.25, 0.625, 0.8125, 0.6875, 0.875, 0.6875, 0.875, 0.75, 0.8125, 0.75, 0.6875, 0.6875, 0.75, 0.6875, 0.75, 0.75, 0.6875, 0.75, 0.625, 0.6875, 0.6875, 0.6875, 0.6875, 0.75, 0.625, 0.75, 0.75, 0.6875, 0.8125, 0.6875, 0.8125, 0.75, 0.75, 0.75, 0.8125, 0.6875, 0.875, 0.6875, 0.875, 0.6875, 0.8125, 0.6875, 0.625, 1.0, 0.625, 0.9375, 0.625, 0.9375, 0.625, 1.0, 0.625, 0.8125, 0.625, 0.75, 0.625, 0.75, 0.625, 0.8125, 0.625, 0.75, 0.625, 0.6875, 0.625, 0.6875, 0.625, 0.75, 0.625, 0.875, 0.625, 0.8125, 0.625, 0.8125, 0.625, 0.875, 0.625, 0.0625, 0.625, 0.03125, 0.625, 0.0, 0.625, 0.0, 0.625, 0.0625])
me_cube_009.materials.append(mat_material)
me_cube_009.materials.append(mat_material_001)
me_cube_009.use_remesh_fix_poles = True
me_cube_009.use_remesh_preserve_attributes = False
me_cube_009.update()
me_cube_010 = bpy.data.meshes.new('Cube.010')
me_cube_010.from_pydata([(-1.0, -1.0, -1.0), (-1.0, -1.0, 1.0), (-1.0, 1.0, 1.0), (1.0, -1.0, -1.0), (1.0, -1.0, 1.0), (1.0, 1.0, -1.0), (1.0, 1.0, 1.0), (-1.0, -1.0, -0.8612), (-1.0, -1.0, 1.139), (-1.0, 1.0, 1.139), (1.0, 1.0, 1.139), (1.0, 1.0, -0.8612), (1.0, -1.0, -0.8612), (1.0, -1.0, 1.139), (-1.0, -1.0, -1.0), (-1.0, -1.0, 1.0), (-1.0, 1.0, 1.0), (1.0, 1.0, 1.0), (1.0, 1.0, -1.0), (1.0, -1.0, -1.0), (1.0, -1.0, 1.0), (-1.0, -1.0, -0.8612), (-1.0, -1.0, 1.139), (-1.0, 1.0, 1.139), (1.0, 1.0, 1.139), (1.0, 1.0, -0.8612), (1.0, -1.0, -0.8612), (1.0, -1.0, 1.139), (-1.0, -1.049, -0.8612), (-1.0, -1.049, 1.139), (1.0, -1.049, 1.139), (1.0, -1.049, -0.8612), (1.067, 1.0, 1.0), (1.067, 1.0, -1.0), (1.067, -1.0, -1.0), (1.067, -1.0, 1.0)], [], [(5, 6, 4, 3), (3, 4, 1, 0), (6, 2, 1, 4), (11, 12, 13, 10), (12, 7, 8, 13), (10, 13, 8, 9), (3, 12, 11, 5), (6, 10, 9, 2), (1, 8, 7, 0), (0, 7, 12, 3), (5, 11, 10, 6), (2, 9, 8, 1), (19, 20, 35, 34), (19, 14, 15, 20), (17, 20, 15, 16), (25, 24, 27, 26), (27, 22, 29, 30), (24, 23, 22, 27), (19, 18, 25, 26), (17, 16, 23, 24), (15, 14, 21, 22), (14, 19, 26, 21), (18, 17, 24, 25), (16, 15, 22, 23), (31, 30, 29, 28), (26, 27, 30, 31), (22, 21, 28, 29), (21, 26, 31, 28), (33, 34, 35, 32), (18, 19, 34, 33), (20, 17, 32, 35), (17, 18, 33, 32)])
_uv = me_cube_010.uv_layers.new(name='UVMap')
_uv.uv.foreach_set('vector', [0.375, 0.5, 0.625, 0.5, 0.625, 0.75, 0.375, 0.75, 0.375, 0.75, 0.625, 0.75, 0.625, 1.0, 0.375, 1.0, 0.625, 0.5, 0.875, 0.5, 0.875, 0.75, 0.625, 0.75, 0.375, 0.5, 0.375, 0.75, 0.625, 0.75, 0.625, 0.5, 0.375, 0.75, 0.375, 1.0, 0.625, 1.0, 0.625, 0.75, 0.625, 0.5, 0.625, 0.75, 0.875, 0.75, 0.875, 0.5, 0.375, 0.75, 0.375, 0.75, 0.375, 0.5, 0.375, 0.5, 0.625, 0.5, 0.625, 0.5, 0.875, 0.5, 0.875, 0.5, 0.625, 1.0, 0.625, 1.0, 0.375, 1.0, 0.375, 1.0, 0.375, 1.0, 0.375, 1.0, 0.375, 0.75, 0.375, 0.75, 0.375, 0.5, 0.375, 0.5, 0.625, 0.5, 0.625, 0.5, 0.875, 0.5, 0.875, 0.5, 0.875, 0.75, 0.875, 0.75, 0.375, 0.75, 0.625, 0.75, 0.625, 0.75, 0.375, 0.75, 0.375, 0.75, 0.375, 1.0, 0.625, 1.0, 0.625, 0.75, 0.625, 0.5, 0.625, 0.75, 0.875, 0.75, 0.875, 0.5, 0.375, 0.5, 0.625, 0.5, 0.625, 0.75, 0.375, 0.75, 0.625, 0.75, 0.875, 0.75, 0.875, 0.75, 0.625, 0.75, 0.0001001, 0.0001001, 0.9999, 9.998e-05, 0.9999, 0.9999, 9.998e-05, 0.9999, 0.375, 0.75, 0.375, 0.5, 0.375, 0.5, 0.375, 0.75, 0.625, 0.5, 0.875, 0.5, 0.875, 0.5, 0.625, 0.5, 0.625, 1.0, 0.375, 1.0, 0.375, 1.0, 0.625, 1.0, 0.375, 1.0, 0.375, 0.75, 0.375, 0.75, 0.375, 1.0, 0.375, 0.5, 0.625, 0.5, 0.625, 0.5, 0.375, 0.5, 0.875, 0.5, 0.875, 0.75, 0.875, 0.75, 0.875, 0.5, 9.998e-05, 0.9999, 0.0001001, 9.998e-05, 0.9999, 0.0001001, 0.9999, 0.9999, 0.375, 0.75, 0.625, 0.75, 0.625, 0.75, 0.375, 0.75, 0.625, 1.0, 0.375, 1.0, 0.375, 1.0, 0.625, 1.0, 0.375, 1.0, 0.375, 0.75, 0.375, 0.75, 0.375, 1.0, 9.998e-05, 0.0001003, 0.9999, 9.998e-05, 0.9999, 0.9999, 0.0001001, 0.9999, 0.375, 0.5, 0.375, 0.75, 0.375, 0.75, 0.375, 0.5, 0.625, 0.75, 0.625, 0.5, 0.625, 0.5, 0.625, 0.75, 0.625, 0.5, 0.375, 0.5, 0.375, 0.5, 0.625, 0.5])
me_cube_010.materials.append(mat_wall)
me_cube_010.use_remesh_fix_poles = True
me_cube_010.use_remesh_preserve_attributes = False
me_cube_010.update()
me_cube_005 = bpy.data.meshes.new('Cube.005')
me_cube_005.from_pydata([(-1.0, -1.0, -1.0), (-1.0, -1.0, 1.0), (-1.0, 1.0, -1.0), (-1.0, 1.0, 1.0), (1.0, -1.0, -1.0), (1.0, -1.0, 1.0), (1.0, 1.0, -1.0), (1.0, 1.0, 1.0), (-1.0, 0.0, -1.0), (-1.0, -1.0, 0.0), (-1.0, 0.0, 1.0), (-1.0, 1.0, 0.0), (-1.0, 0.0, 0.0), (-1.0, -0.5, -1.0), (-1.0, -1.0, 0.5), (-1.0, 0.5, 1.0), (-1.0, 1.0, -0.5), (-1.0, -1.0, -0.5), (-1.0, -0.5, 1.0), (-1.0, 1.0, 0.5), (-1.0, -0.5, 0.0), (-1.0, 0.0, -0.5), (-1.0, 0.0, 0.5), (-1.0, -0.5, 0.5), (-1.0, -0.5, -0.5)], [], [(2, 16, 11, 19, 3, 7, 6), (6, 7, 5, 4), (7, 3, 15, 10, 18, 1, 5), (24, 20, 12, 21), (23, 18, 10, 22), (20, 23, 22, 12), (9, 14, 23, 20), (14, 1, 18, 23), (13, 24, 21, 8), (0, 17, 24, 13), (17, 9, 20, 24)])
_uv = me_cube_005.uv_layers.new(name='UVMap')
_uv.uv.foreach_set('vector', [0.375, 0.25, 0.4375, 0.25, 0.5, 0.25, 0.5625, 0.25, 0.625, 0.25, 0.625, 0.5, 0.375, 0.5, 0.375, 0.5, 0.625, 0.5, 0.625, 0.75, 0.375, 0.75, 0.625, 0.5, 0.875, 0.5, 0.875, 0.5625, 0.875, 0.625, 0.875, 0.6875, 0.875, 0.75, 0.625, 0.75, 0.4375, 0.0625, 0.5, 0.0625, 0.5, 0.125, 0.4375, 0.125, 0.5625, 0.0625, 0.625, 0.0625, 0.625, 0.125, 0.5625, 0.125, 0.5, 0.0625, 0.5625, 0.0625, 0.5625, 0.125, 0.5, 0.125, 0.5, 0.0, 0.5625, 0.0, 0.5625, 0.0625, 0.5, 0.0625, 0.5625, 0.0, 0.625, 0.0, 0.625, 0.0625, 0.5625, 0.0625, 0.375, 0.0625, 0.4375, 0.0625, 0.4375, 0.125, 0.375, 0.125, 0.375, 0.0, 0.4375, 0.0, 0.4375, 0.0625, 0.375, 0.0625, 0.4375, 0.0, 0.5, 0.0, 0.5, 0.0625, 0.4375, 0.0625])
me_cube_005.materials.append(mat_wall)
me_cube_005.use_remesh_fix_poles = True
me_cube_005.use_remesh_preserve_attributes = False
me_cube_005.update()
me_cube_007 = bpy.data.meshes.new('Cube.007')
me_cube_007.from_pydata([(-1.0, -1.0, -1.0), (-1.0, -1.0, 1.0), (-1.0, 1.0, -1.0), (-1.0, 1.0, 1.0), (1.0, -1.0, -1.0), (1.0, -1.0, 1.0), (1.0, 1.0, -1.0), (1.0, 1.0, 1.0), (-1.0, 0.0, 1.0), (0.0, 1.0, 1.0), (1.0, 0.0, 1.0), (0.0, -1.0, 1.0), (0.0, 0.0, 1.0), (-1.0, 0.0, -1.0), (-1.0, -1.0, 0.0), (-1.0, 0.5, 1.0), (-1.0, 1.0, 0.0), (0.0, 1.0, -1.0), (0.5, 1.0, 1.0), (1.0, 1.0, 0.0), (1.0, 0.0, -1.0), (1.0, -0.5, 1.0), (1.0, -1.0, 0.0), (0.0, -1.0, -1.0), (-0.5, -1.0, 1.0), (-1.0, -0.5, 1.0), (-0.5, 1.0, 1.0), (1.0, 0.5, 1.0), (0.5, -1.0, 1.0), (0.0, -0.5, 1.0), (0.0, 0.5, 1.0), (0.5, 0.0, 1.0), (-0.5, 0.0, 1.0), (-0.5, 0.5, 1.0), (0.5, 0.5, 1.0), (0.5, -0.5, 1.0), (-0.5, -0.5, 1.0), (0.0, 0.0, -1.0), (1.0, -0.5, 1.0), (1.0, -1.0, 1.0), (-0.5, -1.0, 1.0), (-1.0, -1.0, 1.0), (0.5, -1.0, 1.0), (0.0, -1.0, 1.0), (0.0, -0.5, 1.0), (-1.0, -0.5, 1.0), (0.5, -0.5, 1.0), (-0.5, -0.5, 1.0), (-1.0, -0.5, -1.0), (-1.0, -1.0, 0.5), (-1.0, 0.75, 1.0), (-1.0, 1.0, -0.5), (-1.0, -0.25, 1.0), (-1.0, 0.5, -1.0), (-1.0, -1.0, -0.5), (-1.0, 0.25, 1.0), (-1.0, 1.0, 0.5), (-1.0, -0.75, 1.0)], [], [(0, 54, 14, 49, 1, 57, 25, 52, 8, 55, 15, 50, 3, 56, 16, 51, 2, 53, 13, 48), (2, 51, 16, 56, 3, 26, 9, 18, 7, 19, 6, 17), (6, 19, 7, 27, 10, 21, 5, 22, 4, 20), (4, 22, 5, 28, 11, 24, 1, 49, 14, 54, 0, 23), (37, 20, 4, 23), (24, 11, 43, 40), (35, 29, 44, 46), (34, 30, 12, 31), (33, 15, 55, 8, 32), (30, 33, 32, 12), (9, 26, 33, 30), (26, 3, 50, 15, 33), (27, 34, 31, 10), (7, 18, 34, 27), (18, 9, 30, 34), (29, 36, 47, 44), (10, 31, 35, 21), (31, 12, 29, 35), (21, 35, 46, 38), (12, 32, 36, 29), (32, 8, 52, 25, 36), (13, 37, 23, 0, 48), (2, 17, 37, 13, 53), (17, 6, 20, 37), (47, 45, 41, 40), (46, 44, 43, 42), (38, 46, 42, 39), (44, 47, 40, 43), (36, 25, 45, 47), (1, 24, 40, 41), (28, 5, 39, 42), (5, 21, 38, 39), (11, 28, 42, 43), (25, 57, 1, 41, 45)])
me_cube_007.polygons.foreach_set('material_index', [0, 0, 0, 0, 0, 0, 0, 1, 1, 1, 1, 1, 1, 1, 1, 0, 0, 0, 0, 0, 0, 0, 1, 0, 0, 0, 0, 0, 0, 0, 0, 0, 0, 0])
_uv = me_cube_007.uv_layers.new(name='UVMap')
_uv.uv.foreach_set('vector', [0.375, 0.0, 0.4375, 0.0, 0.5, 0.0, 0.5625, 0.0, 0.625, 0.0, 0.625, 0.03125, 0.625, 0.0625, 0.625, 0.09375, 0.625, 0.125, 0.625, 0.1562, 0.625, 0.1875, 0.625, 0.2188, 0.625, 0.25, 0.5625, 0.25, 0.5, 0.25, 0.4375, 0.25, 0.375, 0.25, 0.375, 0.1875, 0.375, 0.125, 0.375, 0.0625, 0.375, 0.25, 0.4375, 0.25, 0.5, 0.25, 0.5625, 0.25, 0.625, 0.25, 0.625, 0.3125, 0.625, 0.375, 0.625, 0.4375, 0.625, 0.5, 0.5, 0.5, 0.375, 0.5, 0.375, 0.375, 0.375, 0.5, 0.5, 0.5, 0.625, 0.5, 0.625, 0.5625, 0.625, 0.625, 0.625, 0.6875, 0.625, 0.75, 0.5, 0.75, 0.375, 0.75, 0.375, 0.625, 0.375, 0.75, 0.5, 0.75, 0.625, 0.75, 0.625, 0.8125, 0.625, 0.875, 0.625, 0.9375, 0.625, 1.0, 0.5625, 1.0, 0.5, 1.0, 0.4375, 1.0, 0.375, 1.0, 0.375, 0.875, 0.25, 0.625, 0.375, 0.625, 0.375, 0.75, 0.25, 0.75, 0.625, 0.9375, 0.625, 0.875, 0.625, 0.875, 0.625, 0.9375, 0.6875, 0.6875, 0.75, 0.6875, 0.75, 0.6875, 0.6875, 0.6875, 0.6875, 0.5625, 0.75, 0.5625, 0.75, 0.625, 0.6875, 0.625, 0.8125, 0.5625, 0.875, 0.5625, 0.875, 0.5938, 0.875, 0.625, 0.8125, 0.625, 0.75, 0.5625, 0.8125, 0.5625, 0.8125, 0.625, 0.75, 0.625, 0.75, 0.5, 0.8125, 0.5, 0.8125, 0.5625, 0.75, 0.5625, 0.8125, 0.5, 0.875, 0.5, 0.875, 0.5312, 0.875, 0.5625, 0.8125, 0.5625, 0.625, 0.5625, 0.6875, 0.5625, 0.6875, 0.625, 0.625, 0.625, 0.625, 0.5, 0.6875, 0.5, 0.6875, 0.5625, 0.625, 0.5625, 0.6875, 0.5, 0.75, 0.5, 0.75, 0.5625, 0.6875, 0.5625, 0.75, 0.6875, 0.8125, 0.6875, 0.8125, 0.6875, 0.75, 0.6875, 0.625, 0.625, 0.6875, 0.625, 0.6875, 0.6875, 0.625, 0.6875, 0.6875, 0.625, 0.75, 0.625, 0.75, 0.6875, 0.6875, 0.6875, 0.625, 0.6875, 0.6875, 0.6875, 0.6875, 0.6875, 0.625, 0.6875, 0.75, 0.625, 0.8125, 0.625, 0.8125, 0.6875, 0.75, 0.6875, 0.8125, 0.625, 0.875, 0.625, 0.875, 0.6562, 0.875, 0.6875, 0.8125, 0.6875, 0.125, 0.625, 0.25, 0.625, 0.25, 0.75, 0.125, 0.75, 0.125, 0.6875, 0.125, 0.5, 0.25, 0.5, 0.25, 0.625, 0.125, 0.625, 0.125, 0.5625, 0.25, 0.5, 0.375, 0.5, 0.375, 0.625, 0.25, 0.625, 0.8125, 0.6875, 0.875, 0.6875, 0.875, 0.75, 0.8125, 0.75, 0.6875, 0.6875, 0.75, 0.6875, 0.75, 0.75, 0.6875, 0.75, 0.625, 0.6875, 0.6875, 0.6875, 0.6875, 0.75, 0.625, 0.75, 0.75, 0.6875, 0.8125, 0.6875, 0.8125, 0.75, 0.75, 0.75, 0.8125, 0.6875, 0.875, 0.6875, 0.875, 0.6875, 0.8125, 0.6875, 0.625, 1.0, 0.625, 0.9375, 0.625, 0.9375, 0.625, 1.0, 0.625, 0.8125, 0.625, 0.75, 0.625, 0.75, 0.625, 0.8125, 0.625, 0.75, 0.625, 0.6875, 0.625, 0.6875, 0.625, 0.75, 0.625, 0.875, 0.625, 0.8125, 0.625, 0.8125, 0.625, 0.875, 0.625, 0.0625, 0.625, 0.03125, 0.625, 0.0, 0.625, 0.0, 0.625, 0.0625])
me_cube_007.materials.append(mat_material)
me_cube_007.materials.append(mat_material_001)
me_cube_007.use_remesh_fix_poles = True
me_cube_007.use_remesh_preserve_attributes = False
me_cube_007.update()
me_cube_011 = bpy.data.meshes.new('Cube.011')
me_cube_011.from_pydata([(-1.0, -1.0, -1.0), (-1.0, -1.0, 1.0), (-1.0, 1.0, -1.0), (-1.0, 1.0, 1.0), (1.0, -1.0, -1.0), (1.0, -1.0, 1.0), (1.0, 1.0, -1.0), (1.0, 1.0, 1.0), (-1.0, 0.0, 1.0), (0.0, 1.0, 1.0), (1.0, 0.0, 1.0), (0.0, -1.0, 1.0), (0.0, 0.0, 1.0), (-1.0, 0.0, -1.0), (-1.0, -1.0, 0.0), (-1.0, 0.5, 1.0), (-1.0, 1.0, 0.0), (0.0, 1.0, -1.0), (0.5, 1.0, 1.0), (1.0, 1.0, 0.0), (1.0, 0.0, -1.0), (1.0, -0.5, 1.0), (1.0, -1.0, 0.0), (0.0, -1.0, -1.0), (-0.5, -1.0, 1.0), (-1.0, -0.5, 1.0), (-0.5, 1.0, 1.0), (1.0, 0.5, 1.0), (0.5, -1.0, 1.0), (0.0, -0.5, 1.0), (0.0, 0.5, 1.0), (0.5, 0.0, 1.0), (-0.5, 0.0, 1.0), (-0.5, 0.5, 1.0), (0.5, 0.5, 1.0), (0.5, -0.5, 1.0), (-0.5, -0.5, 1.0), (0.0, 0.0, -1.0), (1.0, -0.5, 1.0), (1.0, -1.0, 1.0), (-0.5, -1.0, 1.0), (-1.0, -1.0, 1.0), (0.5, -1.0, 1.0), (0.0, -1.0, 1.0), (0.0, -0.5, 1.0), (-1.0, -0.5, 1.0), (0.5, -0.5, 1.0), (-0.5, -0.5, 1.0), (-1.0, -0.5, -1.0), (-1.0, -1.0, 0.5), (-1.0, 0.75, 1.0), (-1.0, 1.0, -0.5), (-1.0, -0.25, 1.0), (-1.0, 0.5, -1.0), (-1.0, -1.0, -0.5), (-1.0, 0.25, 1.0), (-1.0, 1.0, 0.5), (-1.0, -0.75, 1.0)], [], [(0, 54, 14, 49, 1, 57, 25, 52, 8, 55, 15, 50, 3, 56, 16, 51, 2, 53, 13, 48), (2, 51, 16, 56, 3, 26, 9, 18, 7, 19, 6, 17), (6, 19, 7, 27, 10, 21, 5, 22, 4, 20), (4, 22, 5, 28, 11, 24, 1, 49, 14, 54, 0, 23), (37, 20, 4, 23), (24, 11, 43, 40), (35, 29, 44, 46), (34, 30, 12, 31), (33, 15, 55, 8, 32), (30, 33, 32, 12), (9, 26, 33, 30), (26, 3, 50, 15, 33), (27, 34, 31, 10), (7, 18, 34, 27), (18, 9, 30, 34), (29, 36, 47, 44), (10, 31, 35, 21), (31, 12, 29, 35), (21, 35, 46, 38), (12, 32, 36, 29), (32, 8, 52, 25, 36), (13, 37, 23, 0, 48), (2, 17, 37, 13, 53), (17, 6, 20, 37), (47, 45, 41, 40), (46, 44, 43, 42), (38, 46, 42, 39), (44, 47, 40, 43), (36, 25, 45, 47), (1, 24, 40, 41), (28, 5, 39, 42), (5, 21, 38, 39), (11, 28, 42, 43), (25, 57, 1, 41, 45)])
me_cube_011.polygons.foreach_set('material_index', [0, 0, 0, 0, 0, 0, 0, 1, 1, 1, 1, 1, 1, 1, 1, 0, 0, 0, 0, 0, 0, 0, 1, 0, 0, 0, 0, 0, 0, 0, 0, 0, 0, 0])
_uv = me_cube_011.uv_layers.new(name='UVMap')
_uv.uv.foreach_set('vector', [0.375, 0.0, 0.4375, 0.0, 0.5, 0.0, 0.5625, 0.0, 0.625, 0.0, 0.625, 0.03125, 0.625, 0.0625, 0.625, 0.09375, 0.625, 0.125, 0.625, 0.1562, 0.625, 0.1875, 0.625, 0.2188, 0.625, 0.25, 0.5625, 0.25, 0.5, 0.25, 0.4375, 0.25, 0.375, 0.25, 0.375, 0.1875, 0.375, 0.125, 0.375, 0.0625, 0.375, 0.25, 0.4375, 0.25, 0.5, 0.25, 0.5625, 0.25, 0.625, 0.25, 0.625, 0.3125, 0.625, 0.375, 0.625, 0.4375, 0.625, 0.5, 0.5, 0.5, 0.375, 0.5, 0.375, 0.375, 0.375, 0.5, 0.5, 0.5, 0.625, 0.5, 0.625, 0.5625, 0.625, 0.625, 0.625, 0.6875, 0.625, 0.75, 0.5, 0.75, 0.375, 0.75, 0.375, 0.625, 0.375, 0.75, 0.5, 0.75, 0.625, 0.75, 0.625, 0.8125, 0.625, 0.875, 0.625, 0.9375, 0.625, 1.0, 0.5625, 1.0, 0.5, 1.0, 0.4375, 1.0, 0.375, 1.0, 0.375, 0.875, 0.25, 0.625, 0.375, 0.625, 0.375, 0.75, 0.25, 0.75, 0.625, 0.9375, 0.625, 0.875, 0.625, 0.875, 0.625, 0.9375, 0.6875, 0.6875, 0.75, 0.6875, 0.75, 0.6875, 0.6875, 0.6875, 0.6875, 0.5625, 0.75, 0.5625, 0.75, 0.625, 0.6875, 0.625, 0.8125, 0.5625, 0.875, 0.5625, 0.875, 0.5938, 0.875, 0.625, 0.8125, 0.625, 0.75, 0.5625, 0.8125, 0.5625, 0.8125, 0.625, 0.75, 0.625, 0.75, 0.5, 0.8125, 0.5, 0.8125, 0.5625, 0.75, 0.5625, 0.8125, 0.5, 0.875, 0.5, 0.875, 0.5312, 0.875, 0.5625, 0.8125, 0.5625, 0.625, 0.5625, 0.6875, 0.5625, 0.6875, 0.625, 0.625, 0.625, 0.625, 0.5, 0.6875, 0.5, 0.6875, 0.5625, 0.625, 0.5625, 0.6875, 0.5, 0.75, 0.5, 0.75, 0.5625, 0.6875, 0.5625, 0.75, 0.6875, 0.8125, 0.6875, 0.8125, 0.6875, 0.75, 0.6875, 0.625, 0.625, 0.6875, 0.625, 0.6875, 0.6875, 0.625, 0.6875, 0.6875, 0.625, 0.75, 0.625, 0.75, 0.6875, 0.6875, 0.6875, 0.625, 0.6875, 0.6875, 0.6875, 0.6875, 0.6875, 0.625, 0.6875, 0.75, 0.625, 0.8125, 0.625, 0.8125, 0.6875, 0.75, 0.6875, 0.8125, 0.625, 0.875, 0.625, 0.875, 0.6562, 0.875, 0.6875, 0.8125, 0.6875, 0.125, 0.625, 0.25, 0.625, 0.25, 0.75, 0.125, 0.75, 0.125, 0.6875, 0.125, 0.5, 0.25, 0.5, 0.25, 0.625, 0.125, 0.625, 0.125, 0.5625, 0.25, 0.5, 0.375, 0.5, 0.375, 0.625, 0.25, 0.625, 0.8125, 0.6875, 0.875, 0.6875, 0.875, 0.75, 0.8125, 0.75, 0.6875, 0.6875, 0.75, 0.6875, 0.75, 0.75, 0.6875, 0.75, 0.625, 0.6875, 0.6875, 0.6875, 0.6875, 0.75, 0.625, 0.75, 0.75, 0.6875, 0.8125, 0.6875, 0.8125, 0.75, 0.75, 0.75, 0.8125, 0.6875, 0.875, 0.6875, 0.875, 0.6875, 0.8125, 0.6875, 0.625, 1.0, 0.625, 0.9375, 0.625, 0.9375, 0.625, 1.0, 0.625, 0.8125, 0.625, 0.75, 0.625, 0.75, 0.625, 0.8125, 0.625, 0.75, 0.625, 0.6875, 0.625, 0.6875, 0.625, 0.75, 0.625, 0.875, 0.625, 0.8125, 0.625, 0.8125, 0.625, 0.875, 0.625, 0.0625, 0.625, 0.03125, 0.625, 0.0, 0.625, 0.0, 0.625, 0.0625])
me_cube_011.materials.append(mat_material)
me_cube_011.materials.append(mat_material_001)
me_cube_011.use_remesh_fix_poles = True
me_cube_011.use_remesh_preserve_attributes = False
me_cube_011.update()
me_cube_012 = bpy.data.meshes.new('Cube.012')
me_cube_012.from_pydata([(-1.0, -1.0, -1.0), (-1.0, -1.0, 1.0), (-1.0, 1.0, -1.0), (-1.0, 1.0, 1.0), (1.0, -1.0, -1.0), (1.0, -1.0, 1.0), (1.0, 1.0, -1.0), (1.0, 1.0, 1.0), (-1.0, -1.0, -1.0), (-1.0, -1.0, 1.0), (-1.0, 1.0, 1.0), (-1.0, 1.0, -1.0), (1.0, 1.0, -1.0), (1.0, 1.0, 1.0), (1.0, -1.0, 1.0), (1.0, -1.0, -1.0), (-1.0, -1.0, -1.0), (-1.0, -1.0, 1.0), (-1.0, 1.0, 1.0), (-1.0, 1.0, -1.0), (1.0, 1.0, -1.0), (1.0, 1.0, 1.0), (1.0, -1.0, 1.0), (1.0, -1.0, -1.0), (-1.0, 1.0, 1.0), (-1.0, 1.0, -1.0), (1.0, 1.0, -1.0), (1.0, 1.0, 1.0), (-1.0, 1.0, 1.0), (-1.0, 1.0, -1.0), (1.0, 1.0, -1.0), (1.0, 1.0, 1.0), (-1.0, -1.0, 0.0), (1.0, -1.0, 0.0), (0.0, -1.0, -1.0), (0.0, -1.0, 1.0), (0.0, -1.0, 0.0), (-1.0, -1.0, 0.5), (1.0, -1.0, -0.5), (0.5, -1.0, -1.0), (-0.5, -1.0, 1.0), (-1.0, -1.0, -0.5), (1.0, -1.0, 0.5), (-0.5, -1.0, -1.0), (0.5, -1.0, 1.0), (0.0, -1.0, 0.5), (0.0, -1.0, -0.5), (0.5, -1.0, 0.0), (-0.5, -1.0, 0.0), (-0.5, -1.0, -0.5), (0.5, -1.0, -0.5), (0.5, -1.0, 0.5), (-0.5, -1.0, 0.5)], [], [(3, 2, 25, 24), (52, 37, 1, 40), (7, 5, 44, 35, 40, 1, 3), (13, 12, 20, 21), (15, 14, 22, 23), (9, 8, 16, 17), (0, 43, 34, 39, 4, 15, 8), (5, 7, 13, 14), (2, 3, 10, 11), (1, 37, 32, 41, 0, 8, 9), (4, 38, 33, 42, 5, 14, 15), (7, 6, 12, 13), (6, 2, 11, 12), (3, 1, 9, 10), (12, 11, 19, 20), (10, 9, 17, 18), (8, 15, 23, 16), (14, 13, 21, 22), (11, 10, 18, 19), (27, 24, 28, 31), (6, 7, 27, 26), (2, 6, 26, 25), (7, 3, 24, 27), (29, 30, 31, 28), (24, 25, 29, 28), (26, 27, 31, 30), (25, 26, 30, 29), (51, 45, 35, 44), (50, 46, 36, 47), (49, 41, 32, 48), (43, 0, 41, 49), (38, 50, 47, 33), (4, 39, 50, 38), (39, 34, 46, 50), (42, 51, 44, 5), (33, 47, 51, 42), (47, 36, 45, 51), (45, 52, 40, 35), (48, 32, 37, 52)])
_uv = me_cube_012.uv_layers.new(name='UVMap')
_uv.uv.foreach_set('vector', [0.625, 0.25, 0.375, 0.25, 0.375, 0.25, 0.625, 0.25, 0.5625, 0.9375, 0.5625, 1.0, 0.625, 1.0, 0.625, 0.9375, 9.998e-05, 9.998e-05, 0.9999, 0.0001002, 0.9999, 0.25, 0.9999, 0.5, 0.9999, 0.7499, 0.9999, 0.9999, 9.998e-05, 0.9999, 0.625, 0.5, 0.375, 0.5, 0.375, 0.5, 0.625, 0.5, 0.375, 0.75, 0.625, 0.75, 0.625, 0.75, 0.375, 0.75, 0.625, 1.0, 0.375, 1.0, 0.375, 1.0, 0.625, 1.0, 0.375, 1.0, 0.375, 0.9375, 0.375, 0.875, 0.375, 0.8125, 0.375, 0.75, 0.375, 0.75, 0.375, 1.0, 0.625, 0.75, 0.625, 0.5, 0.625, 0.5, 0.625, 0.75, 0.375, 0.25, 0.625, 0.25, 0.625, 0.25, 0.375, 0.25, 0.625, 1.0, 0.5625, 1.0, 0.5, 1.0, 0.4375, 1.0, 0.375, 1.0, 0.375, 1.0, 0.625, 1.0, 0.375, 0.75, 0.4375, 0.75, 0.5, 0.75, 0.5625, 0.75, 0.625, 0.75, 0.625, 0.75, 0.375, 0.75, 0.625, 0.5, 0.375, 0.5, 0.375, 0.5, 0.625, 0.5, 0.375, 0.5, 0.375, 0.25, 0.375, 0.25, 0.375, 0.5, 0.875, 0.5, 0.875, 0.75, 0.875, 0.75, 0.875, 0.5, 0.375, 0.5, 0.375, 0.25, 0.375, 0.25, 0.375, 0.5, 0.875, 0.5, 0.875, 0.75, 0.875, 0.75, 0.875, 0.5, 0.375, 1.0, 0.375, 0.75, 0.375, 0.75, 0.375, 1.0, 0.625, 0.75, 0.625, 0.5, 0.625, 0.5, 0.625, 0.75, 0.375, 0.25, 0.625, 0.25, 0.625, 0.25, 0.375, 0.25, 0.625, 0.5, 0.875, 0.5, 0.875, 0.5, 0.625, 0.5, 0.375, 0.5, 0.625, 0.5, 0.625, 0.5, 0.375, 0.5, 0.375, 0.25, 0.375, 0.5, 0.375, 0.5, 0.375, 0.25, 0.625, 0.5, 0.875, 0.5, 0.875, 0.5, 0.625, 0.5, 0.9999, 0.0001001, 0.9999, 0.9999, 9.998e-05, 0.9999, 0.0001, 9.998e-05, 0.625, 0.25, 0.375, 0.25, 0.375, 0.25, 0.625, 0.25, 0.375, 0.5, 0.625, 0.5, 0.625, 0.5, 0.375, 0.5, 0.375, 0.25, 0.375, 0.5, 0.375, 0.5, 0.375, 0.25, 0.5625, 0.8125, 0.5625, 0.875, 0.625, 0.875, 0.625, 0.8125, 0.4375, 0.8125, 0.4375, 0.875, 0.5, 0.875, 0.5, 0.8125, 0.4375, 0.9375, 0.4375, 1.0, 0.5, 1.0, 0.5, 0.9375, 0.375, 0.9375, 0.375, 1.0, 0.4375, 1.0, 0.4375, 0.9375, 0.4375, 0.75, 0.4375, 0.8125, 0.5, 0.8125, 0.5, 0.75, 0.375, 0.75, 0.375, 0.8125, 0.4375, 0.8125, 0.4375, 0.75, 0.375, 0.8125, 0.375, 0.875, 0.4375, 0.875, 0.4375, 0.8125, 0.5625, 0.75, 0.5625, 0.8125, 0.625, 0.8125, 0.625, 0.75, 0.5, 0.75, 0.5, 0.8125, 0.5625, 0.8125, 0.5625, 0.75, 0.5, 0.8125, 0.5, 0.875, 0.5625, 0.875, 0.5625, 0.8125, 0.5625, 0.875, 0.5625, 0.9375, 0.625, 0.9375, 0.625, 0.875, 0.5, 0.9375, 0.5, 1.0, 0.5625, 1.0, 0.5625, 0.9375])
me_cube_012.materials.append(mat_wall)
me_cube_012.use_remesh_fix_poles = True
me_cube_012.use_remesh_preserve_attributes = False
me_cube_012.update()
me_cube_015 = bpy.data.meshes.new('Cube.015')
me_cube_015.from_pydata([(-1.0, -1.0, -1.0), (-1.0, -1.0, 1.0), (-1.0, 1.0, -1.0), (-1.0, 1.0, 1.0), (1.0, -1.0, -1.0), (1.0, -1.0, 1.0), (1.0, 1.0, -1.0), (1.0, 1.0, 1.0)], [], [(0, 1, 3, 2), (6, 7, 5, 4), (4, 5, 1, 0), (2, 6, 4, 0), (7, 3, 1, 5)])
_uv = me_cube_015.uv_layers.new(name='UVMap')
_uv.uv.foreach_set('vector', [0.375, 0.0, 0.625, 0.0, 0.625, 0.25, 0.375, 0.25, 0.375, 0.5, 0.625, 0.5, 0.625, 0.75, 0.375, 0.75, 0.375, 0.75, 0.625, 0.75, 0.625, 1.0, 0.375, 1.0, 0.125, 0.5, 0.375, 0.5, 0.375, 0.75, 0.125, 0.75, 0.625, 0.5, 0.875, 0.5, 0.875, 0.75, 0.625, 0.75])
me_cube_015.materials.append(mat_wall)
me_cube_015.use_remesh_fix_poles = True
me_cube_015.use_remesh_preserve_attributes = False
me_cube_015.update()
me_cube_016 = bpy.data.meshes.new('Cube.016')
me_cube_016.from_pydata([(-1.0, -1.0, -1.0), (-1.0, -1.0, 1.0), (-1.0, 1.0, -1.0), (-1.0, 1.0, 1.0), (1.0, -1.0, -1.0), (1.0, -1.0, 1.0), (1.0, 1.0, 1.0)], [], [(0, 1, 3, 2), (4, 5, 1, 0), (6, 3, 1, 5)])
_uv = me_cube_016.uv_layers.new(name='UVMap')
_uv.uv.foreach_set('vector', [0.375, 0.0, 0.625, 0.0, 0.625, 0.25, 0.375, 0.25, 0.375, 0.75, 0.625, 0.75, 0.625, 1.0, 0.375, 1.0, 0.625, 0.5, 0.875, 0.5, 0.875, 0.75, 0.625, 0.75])
me_cube_016.materials.append(mat_wall)
me_cube_016.use_remesh_fix_poles = True
me_cube_016.use_remesh_preserve_attributes = False
me_cube_016.update()
me_cube_017 = bpy.data.meshes.new('Cube.017')
me_cube_017.from_pydata([(-1.0, -1.0, -1.0), (-1.0, -1.0, 1.0), (-1.0, 1.0, -1.0), (-1.0, 1.0, 1.0), (1.0, -1.0, -1.0), (1.0, -1.0, 1.0), (1.0, 1.0, -1.0), (1.0, 1.0, 1.0), (-1.0, -1.0, 0.0), (1.0, -1.0, 0.0), (0.0, -1.0, -1.0), (0.0, -1.0, 1.0), (0.0, -1.0, 0.0), (-1.0, -1.0, 0.5), (1.0, -1.0, -0.5), (0.5, -1.0, -1.0), (-0.5, -1.0, 1.0), (-1.0, -1.0, -0.5), (1.0, -1.0, 0.5), (-0.5, -1.0, -1.0), (0.5, -1.0, 1.0), (-0.5, -1.0, 0.0), (0.5, -1.0, 0.0), (0.0, -1.0, -0.5), (0.0, -1.0, 0.5), (0.5, -1.0, 0.5), (0.5, -1.0, -0.5), (-0.5, -1.0, -0.5), (-0.5, -1.0, 0.5), (-0.9788, -1.0, -0.9788), (-0.9788, -1.0, 0.9788), (-0.9827, 0.9827, -0.9827), (-0.9827, 0.9827, 0.9827), (1.0, -0.9788, -0.9788), (1.0, -0.9788, 0.9788), (1.0, 0.9788, -0.9788), (1.0, 0.9788, 0.9788), (-0.97, -1.0, 0.0), (1.0, -0.97, 0.0), (0.0, -0.9788, -0.9788), (0.0, -0.9788, 0.9788), (0.0, -0.97, 0.0), (-0.97, -1.0, 0.5), (1.0, -0.97, -0.5), (0.5, -0.9788, -0.9788), (-0.5, -0.9866, 0.9732), (-0.97, -1.0, -0.5), (1.0, -0.97, 0.5), (-0.5, -0.9866, -0.9732), (0.5, -0.9788, 0.9788), (-0.5, -0.97, 0.0), (0.5, -0.97, 0.0), (0.0, -0.97, -0.5), (0.0, -0.97, 0.5), (0.5, -0.97, 0.5), (0.5, -0.97, -0.5), (-0.5, -0.97, -0.5), (-0.5, -0.97, 0.5)], [], [(0, 17, 8, 13, 1, 3, 2), (2, 3, 7, 6), (2, 6, 4, 15, 10, 19, 0), (7, 3, 1, 16, 11, 20, 5), (26, 22, 12, 23), (25, 20, 11, 24), (22, 25, 24, 12), (9, 18, 25, 22), (18, 5, 20, 25), (15, 26, 23, 10), (4, 14, 26, 15), (14, 9, 22, 26), (10, 23, 27, 19), (23, 12, 21, 27), (12, 24, 28, 21), (24, 11, 16, 28), (29, 31, 32, 30, 42, 37, 46), (31, 35, 36, 32), (31, 29, 48, 39, 44, 33, 35), (36, 34, 49, 40, 45, 30, 32), (55, 52, 41, 51), (54, 53, 40, 49), (51, 41, 53, 54), (38, 51, 54, 47), (47, 54, 49, 34), (44, 39, 52, 55), (33, 44, 55, 43), (43, 55, 51, 38), (39, 48, 56, 52), (52, 56, 50, 41), (41, 50, 57, 53), (53, 57, 45, 40), (1, 13, 42, 30), (6, 7, 36, 35), (4, 6, 35, 33), (7, 5, 34, 36), (14, 4, 33, 43), (16, 1, 30, 45), (8, 17, 46, 37), (18, 9, 38, 47), (13, 8, 37, 42), (9, 14, 43, 38), (17, 0, 29, 46), (5, 18, 47, 34), (0, 19, 48, 29), (19, 27, 56, 48), (27, 21, 50, 56), (21, 28, 57, 50), (28, 16, 45, 57)])
_uv = me_cube_017.uv_layers.new(name='UVMap')
_uv.uv.foreach_set('vector', [0.9999, 0.0001001, 0.9999, 0.25, 0.9999, 0.5, 0.9999, 0.7499, 0.9999, 0.9999, 0.0001002, 0.9999, 9.998e-05, 9.998e-05, 0.9999, 0.0001001, 0.9999, 0.9999, 9.998e-05, 0.9999, 0.0001001, 9.998e-05, 0.125, 0.5, 0.375, 0.5, 0.375, 0.75, 0.3125, 0.75, 0.25, 0.75, 0.1875, 0.75, 0.125, 0.75, 0.9999, 9.998e-05, 0.9999, 0.9999, 0.0001001, 0.9999, 0.0001001, 0.7499, 0.0001002, 0.5, 0.0001001, 0.2501, 9.998e-05, 0.0001004, 7.07e-05, 0.75, 7.073e-05, 0.5, 0.25, 0.5, 0.25, 0.75, 7.073e-05, 0.25, 7.079e-05, 7.07e-05, 0.25, 7.073e-05, 0.25, 0.25, 7.073e-05, 0.5, 7.073e-05, 0.25, 0.25, 0.25, 0.25, 0.5, 0.5, 0.25, 0.25, 0.25, 0.25, 5e-05, 0.5, 5.001e-05, 0.25, 0.25, 5e-05, 0.25, 5.002e-05, 5e-05, 0.25, 5e-05, 7.07e-05, 0.9999, 7.07e-05, 0.75, 0.25, 0.75, 0.25, 0.9999, 0.9999, 0.25, 0.75, 0.25, 0.75, 5.001e-05, 0.9999, 5.007e-05, 0.75, 0.25, 0.5, 0.25, 0.5, 5.001e-05, 0.75, 5.001e-05, 0.25, 0.9999, 0.25, 0.75, 0.5, 0.75, 0.5, 0.9999, 0.25, 0.75, 0.25, 0.5, 0.5, 0.5, 0.5, 0.75, 0.25, 0.5, 0.25, 0.25, 0.5, 0.25, 0.5, 0.5, 0.25, 0.25, 0.25, 7.073e-05, 0.5, 7.076e-05, 0.5, 0.25, 0.375, 0.0, 0.375, 0.25, 0.625, 0.25, 0.625, 0.0, 0.5625, 0.0, 0.5, 0.0, 0.4375, 0.0, 0.375, 0.25, 0.375, 0.5, 0.625, 0.5, 0.625, 0.25, 0.125, 0.5, 0.125, 0.75, 0.1875, 0.75, 0.25, 0.75, 0.3125, 0.75, 0.375, 0.75, 0.375, 0.5, 0.625, 0.5, 0.625, 0.75, 0.6875, 0.75, 0.75, 0.75, 0.8125, 0.75, 0.875, 0.75, 0.875, 0.5, 0.4375, 0.8125, 0.4375, 0.875, 0.5, 0.875, 0.5, 0.8125, 0.5625, 0.8125, 0.5625, 0.875, 0.625, 0.875, 0.625, 0.8125, 0.5, 0.8125, 0.5, 0.875, 0.5625, 0.875, 0.5625, 0.8125, 0.5, 0.75, 0.5, 0.8125, 0.5625, 0.8125, 0.5625, 0.75, 0.5625, 0.75, 0.5625, 0.8125, 0.625, 0.8125, 0.625, 0.75, 0.375, 0.8125, 0.375, 0.875, 0.4375, 0.875, 0.4375, 0.8125, 0.375, 0.75, 0.375, 0.8125, 0.4375, 0.8125, 0.4375, 0.75, 0.4375, 0.75, 0.4375, 0.8125, 0.5, 0.8125, 0.5, 0.75, 0.375, 0.875, 0.375, 0.9375, 0.4375, 0.9375, 0.4375, 0.875, 0.4375, 0.875, 0.4375, 0.9375, 0.5, 0.9375, 0.5, 0.875, 0.5, 0.875, 0.5, 0.9375, 0.5625, 0.9375, 0.5625, 0.875, 0.5625, 0.875, 0.5625, 0.9375, 0.625, 0.9375, 0.625, 0.875, 0.625, 0.0, 0.5625, 0.0, 0.5625, 0.0, 0.625, 0.0, 0.375, 0.5, 0.625, 0.5, 0.625, 0.5, 0.375, 0.5, 0.375, 0.75, 0.375, 0.5, 0.375, 0.5, 0.375, 0.75, 0.625, 0.5, 0.625, 0.75, 0.625, 0.75, 0.625, 0.5, 0.4375, 0.75, 0.375, 0.75, 0.375, 0.75, 0.4375, 0.75, 0.8125, 0.75, 0.875, 0.75, 0.875, 0.75, 0.8125, 0.75, 0.5, 0.0, 0.4375, 0.0, 0.4375, 0.0, 0.5, 0.0, 0.5625, 0.75, 0.5, 0.75, 0.5, 0.75, 0.5625, 0.75, 0.5625, 0.0, 0.5, 0.0, 0.5, 0.0, 0.5625, 0.0, 0.5, 0.75, 0.4375, 0.75, 0.4375, 0.75, 0.5, 0.75, 0.4375, 0.0, 0.375, 0.0, 0.375, 0.0, 0.4375, 0.0, 0.625, 0.75, 0.5625, 0.75, 0.5625, 0.75, 0.625, 0.75, 0.125, 0.75, 0.1875, 0.75, 0.1875, 0.75, 0.125, 0.75, 0.375, 0.9375, 0.4375, 0.9375, 0.4375, 0.9375, 0.375, 0.9375, 0.4375, 0.9375, 0.5, 0.9375, 0.5, 0.9375, 0.4375, 0.9375, 0.5, 0.9375, 0.5625, 0.9375, 0.5625, 0.9375, 0.5, 0.9375, 0.5625, 0.9375, 0.625, 0.9375, 0.625, 0.9375, 0.5625, 0.9375])
me_cube_017.materials.append(mat_wall)
me_cube_017.use_remesh_fix_poles = True
me_cube_017.use_remesh_preserve_attributes = False
me_cube_017.update()
me_cube_018 = bpy.data.meshes.new('Cube.018')
me_cube_018.from_pydata([(-1.0, -1.0, -1.0), (-1.0, -1.0, 1.0), (-1.0, 1.0, -1.0), (-1.0, 1.0, 1.0), (1.0, -1.0, -1.0), (1.0, -1.0, 1.0), (1.0, 1.0, -1.0), (1.0, 1.0, 1.0)], [], [(0, 1, 3, 2), (2, 3, 7, 6), (6, 7, 5, 4), (7, 3, 1, 5)])
_uv = me_cube_018.uv_layers.new(name='UVMap')
_uv.uv.foreach_set('vector', [0.9999, 0.0001001, 0.9999, 0.9999, 9.998e-05, 0.9999, 0.0001001, 9.998e-05, 0.375, 0.25, 0.625, 0.25, 0.625, 0.5, 0.375, 0.5, 0.375, 0.5, 0.625, 0.5, 0.625, 0.75, 0.375, 0.75, 0.625, 0.5, 0.875, 0.5, 0.875, 0.75, 0.625, 0.75])
me_cube_018.materials.append(mat_wall)
me_cube_018.use_remesh_fix_poles = True
me_cube_018.use_remesh_preserve_attributes = False
me_cube_018.update()
me_cube_019 = bpy.data.meshes.new('Cube.019')
me_cube_019.from_pydata([(-1.0, -1.0, -1.0), (-1.0, -1.0, 1.0), (-1.0, 1.0, -1.0), (-1.0, 1.0, 1.0), (1.0, -1.0, -1.0), (1.0, -1.0, 1.0), (1.0, 1.0, -1.0), (1.0, 1.0, 1.0), (-1.0, 0.0, 1.0), (0.0, 1.0, 1.0), (1.0, 0.0, 1.0), (0.0, -1.0, 1.0), (0.0, 0.0, 1.0), (-1.0, 0.0, -1.0), (-1.0, -1.0, 0.0), (-1.0, 0.5, 1.0), (-1.0, 1.0, 0.0), (0.0, 1.0, -1.0), (0.5, 1.0, 1.0), (1.0, 1.0, 0.0), (1.0, 0.0, -1.0), (1.0, -0.5, 1.0), (1.0, -1.0, 0.0), (0.0, -1.0, -1.0), (-0.5, -1.0, 1.0), (-1.0, -0.5, 1.0), (-0.5, 1.0, 1.0), (1.0, 0.5, 1.0), (0.5, -1.0, 1.0), (0.0, -0.5, 1.0), (0.0, 0.5, 1.0), (0.5, 0.0, 1.0), (-0.5, 0.0, 1.0), (-0.5, 0.5, 1.0), (0.5, 0.5, 1.0), (0.5, -0.5, 1.0), (-0.5, -0.5, 1.0), (0.0, 0.0, -1.0), (1.0, -0.5, 1.0), (1.0, -1.0, 1.0), (-0.5, -1.0, 1.0), (-1.0, -1.0, 1.0), (0.5, -1.0, 1.0), (0.0, -1.0, 1.0), (0.0, -0.5, 1.0), (-1.0, -0.5, 1.0), (0.5, -0.5, 1.0), (-0.5, -0.5, 1.0), (-1.0, -0.5, -1.0), (-1.0, -1.0, 0.5), (-1.0, 0.75, 1.0), (-1.0, 1.0, -0.5), (-1.0, -0.25, 1.0), (-1.0, 0.5, -1.0), (-1.0, -1.0, -0.5), (-1.0, 0.25, 1.0), (-1.0, 1.0, 0.5), (-1.0, -0.75, 1.0)], [], [(0, 54, 14, 49, 1, 57, 25, 52, 8, 55, 15, 50, 3, 56, 16, 51, 2, 53, 13, 48), (2, 51, 16, 56, 3, 26, 9, 18, 7, 19, 6, 17), (6, 19, 7, 27, 10, 21, 5, 22, 4, 20), (4, 22, 5, 28, 11, 24, 1, 49, 14, 54, 0, 23), (37, 20, 4, 23), (24, 11, 43, 40), (35, 29, 44, 46), (34, 30, 12, 31), (33, 15, 55, 8, 32), (30, 33, 32, 12), (9, 26, 33, 30), (26, 3, 50, 15, 33), (27, 34, 31, 10), (7, 18, 34, 27), (18, 9, 30, 34), (29, 36, 47, 44), (10, 31, 35, 21), (31, 12, 29, 35), (21, 35, 46, 38), (12, 32, 36, 29), (32, 8, 52, 25, 36), (13, 37, 23, 0, 48), (2, 17, 37, 13, 53), (17, 6, 20, 37), (47, 45, 41, 40), (46, 44, 43, 42), (38, 46, 42, 39), (44, 47, 40, 43), (36, 25, 45, 47), (1, 24, 40, 41), (28, 5, 39, 42), (5, 21, 38, 39), (11, 28, 42, 43), (25, 57, 1, 41, 45)])
me_cube_019.polygons.foreach_set('material_index', [0, 0, 0, 0, 0, 0, 0, 1, 1, 1, 1, 1, 1, 1, 1, 0, 0, 0, 0, 0, 0, 0, 1, 0, 0, 0, 0, 0, 0, 0, 0, 0, 0, 0])
_uv = me_cube_019.uv_layers.new(name='UVMap')
_uv.uv.foreach_set('vector', [0.375, 0.0, 0.4375, 0.0, 0.5, 0.0, 0.5625, 0.0, 0.625, 0.0, 0.625, 0.03125, 0.625, 0.0625, 0.625, 0.09375, 0.625, 0.125, 0.625, 0.1562, 0.625, 0.1875, 0.625, 0.2188, 0.625, 0.25, 0.5625, 0.25, 0.5, 0.25, 0.4375, 0.25, 0.375, 0.25, 0.375, 0.1875, 0.375, 0.125, 0.375, 0.0625, 0.375, 0.25, 0.4375, 0.25, 0.5, 0.25, 0.5625, 0.25, 0.625, 0.25, 0.625, 0.3125, 0.625, 0.375, 0.625, 0.4375, 0.625, 0.5, 0.5, 0.5, 0.375, 0.5, 0.375, 0.375, 0.375, 0.5, 0.5, 0.5, 0.625, 0.5, 0.625, 0.5625, 0.625, 0.625, 0.625, 0.6875, 0.625, 0.75, 0.5, 0.75, 0.375, 0.75, 0.375, 0.625, 0.375, 0.75, 0.5, 0.75, 0.625, 0.75, 0.625, 0.8125, 0.625, 0.875, 0.625, 0.9375, 0.625, 1.0, 0.5625, 1.0, 0.5, 1.0, 0.4375, 1.0, 0.375, 1.0, 0.375, 0.875, 0.25, 0.625, 0.375, 0.625, 0.375, 0.75, 0.25, 0.75, 0.625, 0.9375, 0.625, 0.875, 0.625, 0.875, 0.625, 0.9375, 0.6875, 0.6875, 0.75, 0.6875, 0.75, 0.6875, 0.6875, 0.6875, 0.6875, 0.5625, 0.75, 0.5625, 0.75, 0.625, 0.6875, 0.625, 0.8125, 0.5625, 0.875, 0.5625, 0.875, 0.5938, 0.875, 0.625, 0.8125, 0.625, 0.75, 0.5625, 0.8125, 0.5625, 0.8125, 0.625, 0.75, 0.625, 0.75, 0.5, 0.8125, 0.5, 0.8125, 0.5625, 0.75, 0.5625, 0.8125, 0.5, 0.875, 0.5, 0.875, 0.5312, 0.875, 0.5625, 0.8125, 0.5625, 0.625, 0.5625, 0.6875, 0.5625, 0.6875, 0.625, 0.625, 0.625, 0.625, 0.5, 0.6875, 0.5, 0.6875, 0.5625, 0.625, 0.5625, 0.6875, 0.5, 0.75, 0.5, 0.75, 0.5625, 0.6875, 0.5625, 0.75, 0.6875, 0.8125, 0.6875, 0.8125, 0.6875, 0.75, 0.6875, 0.625, 0.625, 0.6875, 0.625, 0.6875, 0.6875, 0.625, 0.6875, 0.6875, 0.625, 0.75, 0.625, 0.75, 0.6875, 0.6875, 0.6875, 0.625, 0.6875, 0.6875, 0.6875, 0.6875, 0.6875, 0.625, 0.6875, 0.75, 0.625, 0.8125, 0.625, 0.8125, 0.6875, 0.75, 0.6875, 0.8125, 0.625, 0.875, 0.625, 0.875, 0.6562, 0.875, 0.6875, 0.8125, 0.6875, 0.125, 0.625, 0.25, 0.625, 0.25, 0.75, 0.125, 0.75, 0.125, 0.6875, 0.125, 0.5, 0.25, 0.5, 0.25, 0.625, 0.125, 0.625, 0.125, 0.5625, 0.25, 0.5, 0.375, 0.5, 0.375, 0.625, 0.25, 0.625, 0.8125, 0.6875, 0.875, 0.6875, 0.875, 0.75, 0.8125, 0.75, 0.6875, 0.6875, 0.75, 0.6875, 0.75, 0.75, 0.6875, 0.75, 0.625, 0.6875, 0.6875, 0.6875, 0.6875, 0.75, 0.625, 0.75, 0.75, 0.6875, 0.8125, 0.6875, 0.8125, 0.75, 0.75, 0.75, 0.8125, 0.6875, 0.875, 0.6875, 0.875, 0.6875, 0.8125, 0.6875, 0.625, 1.0, 0.625, 0.9375, 0.625, 0.9375, 0.625, 1.0, 0.625, 0.8125, 0.625, 0.75, 0.625, 0.75, 0.625, 0.8125, 0.625, 0.75, 0.625, 0.6875, 0.625, 0.6875, 0.625, 0.75, 0.625, 0.875, 0.625, 0.8125, 0.625, 0.8125, 0.625, 0.875, 0.625, 0.0625, 0.625, 0.03125, 0.625, 0.0, 0.625, 0.0, 0.625, 0.0625])
me_cube_019.materials.append(mat_material)
me_cube_019.materials.append(mat_material_001)
me_cube_019.use_remesh_fix_poles = True
me_cube_019.use_remesh_preserve_attributes = False
me_cube_019.update()

# ---- objects
ob_light = bpy.data.objects.new('Light', light_light)
ob_camera = bpy.data.objects.new('Camera', cam_camera)
ob_empty = bpy.data.objects.new('Empty', None)
ob_cube = bpy.data.objects.new('Cube', me_cube_002)
ob_cube_001 = bpy.data.objects.new('Cube.001', me_cube_003)
ob_subway_tunnel_001 = bpy.data.objects.new('subway tunnel.001', me_cube_004)
ob_cube_003 = bpy.data.objects.new('Cube.003', me_cube_008)
ob_cube_004 = bpy.data.objects.new('Cube.004', me_cube_009)
ob_cube_005 = bpy.data.objects.new('Cube.005', me_cube_010)
ob_cube_007 = bpy.data.objects.new('Cube.007', me_cube_005)
ob_cube_008 = bpy.data.objects.new('Cube.008', me_cube_007)
ob_cube_009 = bpy.data.objects.new('Cube.009', me_cube_011)
ob_subway_tunnel_002 = bpy.data.objects.new('subway tunnel.002', me_cube_012)
ob_cube_002 = bpy.data.objects.new('Cube.002', me_cube_015)
ob_cube_010 = bpy.data.objects.new('Cube.010', me_cube_016)
ob_cube_006 = bpy.data.objects.new('Cube.006', me_cube_017)
ob_cube_011 = bpy.data.objects.new('Cube.011', me_cube_018)
ob_cube_012 = bpy.data.objects.new('Cube.012', me_cube_019)

# ---- transforms, parenting, visibility, modifiers, constraints
ob_light.location = (44.63, -42.16, 7.284)
ob_light.rotation_euler = (0.6503, 0.05522, 1.866)
ob_light.scale = (0.2358, 0.2358, 0.2358)
ob_light.lock_rotations_4d = False
ob_light.empty_display_type = 'ARROWS'
ob_light.color = (0.0, 0.0, 0.0, 0.0)
ob_light.lineart.crease_threshold = 0.0
ob_camera.location = (45.4, -44.03, 7.061)
ob_camera.rotation_euler = (1.109, 0.0, 0.8149)
ob_camera.scale = (0.2358, 0.2358, 0.2358)
ob_camera.lock_rotations_4d = False
ob_camera.empty_display_type = 'ARROWS'
ob_camera.color = (0.0, 0.0, 0.0, 0.0)
ob_camera.display_type = 'WIRE'
ob_camera.lineart.crease_threshold = 0.0
ob_empty.location = (111.2, -41.6, 20.91)
ob_empty.rotation_euler = (1.533, -0.008926, 1.571)
ob_empty.scale = (7.857, 7.857, 7.857)
ob_empty.empty_display_type = 'IMAGE'
ob_empty.empty_display_size = 5.0
ob_cube.location = (83.23, -55.99, 3.338)
ob_cube.rotation_euler = (0.0, -0.0, -4.686)
ob_cube.scale = (15.03, 14.9, 3.475)
_m = ob_cube.modifiers.new('Solidify', 'SOLIDIFY')
_m.thickness = 0.07
ob_cube_001.location = (35.94, -53.55, -1.135)
ob_cube_001.rotation_euler = (0.0, -0.0, -4.686)
ob_cube_001.scale = (17.5, 60.18, 1.506)
ob_subway_tunnel_001.location = (81.98, -114.5, 3.912)
ob_subway_tunnel_001.rotation_euler = (0.0, -0.0, -7.837)
ob_subway_tunnel_001.scale = (47.04, 16.8, 4.062)
_m = ob_subway_tunnel_001.modifiers.new('Solidify', 'SOLIDIFY')
_m.thickness = 0.15
ob_cube_003.location = (51.14, -133.0, 2.859)
ob_cube_003.scale = (16.3, 70.0, 5.119)
_m = ob_cube_003.modifiers.new('Solidify', 'SOLIDIFY')
_m.thickness = 0.15
ob_cube_004.location = (82.74, -162.2, -1.135)
ob_cube_004.rotation_euler = (0.0, -0.0, -4.686)
ob_cube_004.scale = (94.67, 19.02, 1.386)
ob_cube_005.location = (83.23, -180.3, 3.338)
ob_cube_005.rotation_euler = (0.0, -0.0, -6.253)
ob_cube_005.scale = (18.23, 71.32, 4.031)
ob_cube_007.location = (80.0, -6.932, 4.102)
ob_cube_007.scale = (17.16, 36.83, 4.035)
_m = ob_cube_007.modifiers.new('Solidify', 'SOLIDIFY')
_m.thickness = 0.06
ob_cube_008.location = (79.74, -24.17, -1.135)
ob_cube_008.rotation_euler = (0.0, -0.0, -4.686)
ob_cube_008.scale = (18.45, 19.01, 1.386)
ob_cube_009.location = (33.74, 9.826, -1.135)
ob_cube_009.rotation_euler = (0.0, -0.0, -6.279)
ob_cube_009.scale = (62.81, 19.02, 1.386)
ob_subway_tunnel_002.location = (21.98, -53.51, 3.912)
ob_subway_tunnel_002.rotation_euler = (0.0, -0.0, -6.253)
ob_subway_tunnel_002.scale = (47.03, 14.24, 4.062)
_m = ob_subway_tunnel_002.modifiers.new('Solidify', 'SOLIDIFY')
_m.thickness = 0.15
ob_cube_002.location = (7.249, -92.06, 3.292)
ob_cube_002.rotation_euler = (0.0, -0.0, 0.02586)
ob_cube_002.scale = (27.16, 23.27, 4.281)
ob_cube_010.location = (-39.54, -55.47, 3.382)
ob_cube_010.scale = (20.77, 14.82, 3.917)
_m = ob_cube_010.modifiers.new('Solidify', 'SOLIDIFY')
_m.thickness = 0.1
ob_cube_006.location = (2.17, 10.01, 3.383)
ob_cube_006.scale = (62.73, 18.24, 4.795)
ob_cube_011.location = (-42.09, -24.23, 2.756)
ob_cube_011.scale = (18.05, 18.14, 4.628)
ob_cube_012.location = (-42.26, -21.17, -1.135)
ob_cube_012.rotation_euler = (0.0, -0.0, -1.576)
ob_cube_012.scale = (51.01, 19.02, 1.386)

# ---- collection membership
col_collection.objects.link(ob_light)
col_collection.objects.link(ob_camera)
col_collection.objects.link(ob_empty)
col_collection.objects.link(ob_cube)
col_collection.objects.link(ob_cube_001)
col_collection.objects.link(ob_subway_tunnel_001)
col_collection.objects.link(ob_cube_003)
col_collection.objects.link(ob_cube_004)
col_collection.objects.link(ob_cube_005)
col_collection.objects.link(ob_cube_007)
col_collection.objects.link(ob_cube_008)
col_collection.objects.link(ob_cube_009)
col_collection.objects.link(ob_subway_tunnel_002)
col_collection.objects.link(ob_cube_002)
col_collection.objects.link(ob_cube_010)
col_collection.objects.link(ob_cube_006)
col_collection.objects.link(ob_cube_011)
col_collection.objects.link(ob_cube_012)

# ---- scene / render settings (as saved in the file)
scene.camera = ob_camera
scene.frame_start = 1; scene.frame_end = 250; scene.frame_set(1)
scene.render.engine = 'BLENDER_EEVEE_NEXT'
scene.render.resolution_x = 277
scene.render.resolution_y = 354
scene.cycles.sampling_pattern = 'TABULATED_SOBOL'
scene.cycles.use_light_tree = False
scene.view_settings.view_transform = 'Filmic'
bpy.context.view_layer.update()
